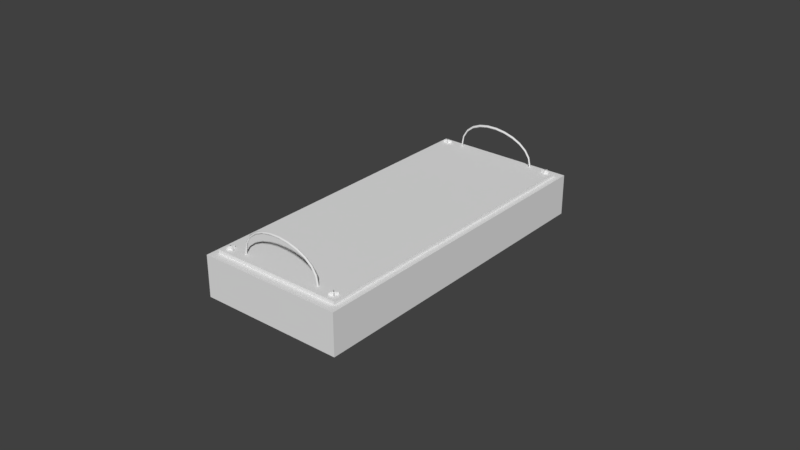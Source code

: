 # Source: panel_button.blend  (saved by Blender 2.79.6; exported with 4.5.12 LTS)
import bpy
from mathutils import Matrix  # noqa: F401  (used for matrix-valued properties, if any)

bpy.ops.wm.read_factory_settings(use_empty=True)
scene = bpy.context.scene
scene.name = 'Scene'

# ---- collections
col_collection_7 = bpy.data.collections.new('Collection 7'); scene.collection.children.link(col_collection_7)

# ---- world
world_world = bpy.data.worlds.new('World'); scene.world = world_world
world_world.color = (0.05088, 0.05088, 0.05088)
world_world.use_sun_shadow = False
world_world.sun_shadow_jitter_overblur = 0.0
world_world.cycles.sampling_method = 'MANUAL'

# ---- meshes
me_cube_011 = bpy.data.meshes.new('Cube.011')
me_cube_011.from_pydata([(44.77, -35.77, -1.0), (44.77, -35.77, 1.0), (44.77, -33.77, -1.0), (44.77, -33.77, 1.0), (46.29, -35.77, -1.0), (46.29, -35.77, 1.0), (46.29, -33.77, -1.0), (46.29, -33.77, 1.0), (44.77, -34.77, -1.0), (44.77, -35.77, 0.0), (44.77, -34.77, 1.0), (44.77, -33.77, 0.0), (45.29, -33.77, -1.0), (45.29, -33.77, 1.0), (46.29, -33.77, 0.0), (46.29, -34.77, -1.0), (46.29, -34.77, 1.0), (46.29, -35.77, 0.0), (45.29, -35.77, -1.0), (45.29, -35.77, 1.0), (45.29, -34.77, 1.0), (45.29, -34.77, -1.0), (45.29, -35.77, 0.0), (49.52, -34.77, 0.0), (45.29, -33.77, 0.0), (44.77, -34.77, 0.0), (44.77, -35.27, -1.0), (44.77, -35.77, 0.5), (44.77, -34.27, 1.0), (44.77, -33.77, -0.5), (44.79, -33.77, -1.0), (45.79, -33.77, 1.0), (46.29, -33.77, -0.5), (46.29, -34.27, -1.0), (46.29, -35.27, 1.0), (46.29, -35.77, -0.5), (45.79, -35.77, -1.0), (44.79, -35.77, 1.0), (44.77, -34.27, -1.0), (44.77, -35.77, -0.5), (44.77, -35.27, 1.0), (44.77, -33.77, 0.5), (45.79, -33.77, -1.0), (44.79, -33.77, 1.0), (46.29, -33.77, 0.5), (46.29, -35.27, -1.0), (46.29, -34.27, 1.0), (46.29, -35.77, 0.5), (44.79, -35.77, -1.0), (45.79, -35.77, 1.0), (45.29, -35.27, 1.0), (45.29, -34.27, 1.0), (45.79, -34.77, 1.0), (44.79, -34.77, 1.0), (45.29, -35.27, -1.0), (45.29, -34.27, -1.0), (44.79, -34.77, -1.0), (45.79, -34.77, -1.0), (44.79, -35.77, 0.0), (45.79, -35.77, 0.0), (45.29, -35.77, -0.5), (45.29, -35.77, 0.5), (49.52, -35.27, 0.0), (49.52, -34.27, 0.0), (49.52, -34.77, -0.5), (49.52, -34.77, 0.5), (45.79, -33.77, 0.0), (44.79, -33.77, 0.0), (45.29, -33.77, -0.5), (45.29, -33.77, 0.5), (44.77, -34.27, 0.0), (44.77, -35.27, 0.0), (44.77, -34.77, -0.5), (44.77, -34.77, 0.5), (44.77, -35.27, 0.5), (44.77, -35.27, -0.5), (44.77, -34.27, -0.5), (44.79, -33.77, 0.5), (44.79, -33.77, -0.5), (45.79, -33.77, -0.5), (49.52, -34.27, 0.5), (49.52, -34.27, -0.5), (49.52, -35.27, -0.5), (45.79, -35.77, 0.5), (45.79, -35.77, -0.5), (44.79, -35.77, -0.5), (45.79, -34.27, -1.0), (44.79, -34.27, -1.0), (44.79, -35.27, -1.0), (44.79, -34.27, 1.0), (45.79, -34.27, 1.0), (45.79, -35.27, 1.0), (44.79, -35.27, 1.0), (45.79, -35.27, -1.0), (44.79, -35.77, 0.5), (49.52, -35.27, 0.5), (45.79, -33.77, 0.5), (44.77, -34.27, 0.5), (45.81, -34.77, 1.281e-07), (44.29, -33.77, -1.0), (44.29, -33.77, 1.0), (44.29, -35.77, -1.0), (44.29, -35.77, 1.0), (45.29, -35.77, -1.0), (45.29, -35.77, 1.0), (44.29, -35.77, -2.473e-07), (44.29, -34.77, -1.0), (44.29, -34.77, 1.0), (44.29, -33.77, -2.473e-07), (45.29, -33.77, -1.0), (45.29, -33.77, 1.0), (45.29, -34.77, 1.0), (45.29, -34.77, -1.0), (45.29, -33.77, -5.406e-15), (41.05, -34.77, -1.047e-06), (45.29, -35.77, 5.406e-15), (45.79, -35.77, -1.0), (44.79, -35.77, 1.0), (44.29, -35.77, -0.5), (44.29, -35.27, -1.0), (44.29, -34.27, 1.0), (44.29, -33.77, -0.5), (44.79, -33.77, -1.0), (45.79, -33.77, 1.0), (44.79, -35.77, -1.0), (45.79, -35.77, 1.0), (44.29, -35.77, 0.5), (44.29, -34.27, -1.0), (44.29, -35.27, 1.0), (44.29, -33.77, 0.5), (45.79, -33.77, -1.0), (44.79, -33.77, 1.0), (45.29, -34.27, 1.0), (45.29, -35.27, 1.0), (44.79, -34.77, 1.0), (45.79, -34.77, 1.0), (45.29, -34.27, -1.0), (45.29, -35.27, -1.0), (45.79, -34.77, -1.0), (44.79, -34.77, -1.0), (45.79, -33.77, 1.237e-07), (44.79, -33.77, -1.237e-07), (45.29, -33.77, -0.5), (45.29, -33.77, 0.5), (41.05, -34.27, -1.047e-06), (41.05, -35.27, -1.047e-06), (41.05, -34.77, -0.5), (41.05, -34.77, 0.5), (44.79, -35.77, -1.237e-07), (45.79, -35.77, 1.237e-07), (45.29, -35.77, -0.5), (45.29, -35.77, 0.5), (45.79, -35.77, 0.5), (45.79, -35.77, -0.5), (44.79, -35.77, -0.5), (41.05, -35.27, 0.5), (41.05, -35.27, -0.5), (41.05, -34.27, -0.5), (44.79, -33.77, 0.5), (44.79, -33.77, -0.5), (45.79, -33.77, -0.5), (44.79, -35.27, -1.0), (45.79, -35.27, -1.0), (45.79, -34.27, -1.0), (45.79, -35.27, 1.0), (44.79, -35.27, 1.0), (44.79, -34.27, 1.0), (45.79, -34.27, 1.0), (44.79, -34.27, -1.0), (45.79, -33.77, 0.5), (41.05, -34.27, 0.5), (44.79, -35.77, 0.5), (55.19, -42.04, -12.38), (44.79, -33.73, -1.0), (44.79, -33.73, 1.0), (45.79, -33.73, -1.0), (45.79, -33.73, 1.0), (44.79, -36.77, -1.0), (44.79, -36.77, 1.0), (45.79, -36.77, -1.0), (45.79, -36.77, 1.0), (45.29, -33.73, -1.0), (44.79, -33.73, -1.237e-07), (45.29, -33.73, 1.0), (45.79, -33.73, 1.237e-07), (45.79, -34.77, -1.0), (45.79, -34.77, 1.0), (45.79, -36.77, 1.237e-07), (45.29, -36.77, -1.0), (45.29, -36.77, 1.0), (44.79, -36.77, -1.237e-07), (44.79, -34.77, -1.0), (44.79, -34.77, 1.0), (45.29, -34.77, 1.0), (45.29, -34.77, -1.0), (44.79, -34.77, -1.237e-07), (45.29, -43.24, 9.157e-14), (45.79, -34.77, 1.237e-07), (45.29, -33.73, -1.12e-14), (45.04, -33.73, -1.0), (44.79, -33.73, 0.5), (45.54, -33.73, 1.0), (45.79, -33.73, -0.5), (45.79, -33.77, -1.0), (45.79, -35.77, 1.0), (45.79, -36.77, -0.5), (45.54, -36.77, -1.0), (45.04, -36.77, 1.0), (44.79, -36.77, -0.5), (44.79, -35.77, -1.0), (44.79, -33.77, 1.0), (45.54, -33.73, -1.0), (44.79, -33.73, -0.5), (45.04, -33.73, 1.0), (45.79, -33.73, 0.5), (45.79, -35.77, -1.0), (45.79, -33.77, 1.0), (45.79, -36.77, 0.5), (45.04, -36.77, -1.0), (45.54, -36.77, 1.0), (44.79, -36.77, 0.5), (44.79, -33.77, -1.0), (44.79, -35.77, 1.0), (45.04, -34.77, 1.0), (45.54, -34.77, 1.0), (45.29, -35.77, 1.0), (45.29, -33.77, 1.0), (45.04, -34.77, -1.0), (45.54, -34.77, -1.0), (45.29, -33.77, -1.0), (45.29, -35.77, -1.0), (44.79, -33.77, -1.237e-07), (44.79, -35.77, -1.237e-07), (44.79, -34.77, -0.5), (44.79, -34.77, 0.5), (45.04, -43.24, -6.184e-08), (45.54, -43.24, 6.184e-08), (45.29, -43.24, -0.5), (45.29, -43.24, 0.5), (45.79, -35.77, 1.237e-07), (45.79, -33.77, 1.237e-07), (45.79, -34.77, -0.5), (45.79, -34.77, 0.5), (45.54, -33.73, 6.184e-08), (45.04, -33.73, -6.184e-08), (45.29, -33.73, -0.5), (45.29, -33.73, 0.5), (45.04, -33.73, 0.5), (45.04, -33.73, -0.5), (45.54, -33.73, -0.5), (45.79, -33.77, 0.5), (45.79, -33.77, -0.5), (45.79, -35.77, -0.5), (45.54, -43.24, 0.5), (45.54, -43.24, -0.5), (45.04, -43.24, -0.5), (44.79, -35.77, 0.5), (44.79, -35.77, -0.5), (44.79, -33.77, -0.5), (45.54, -35.77, -1.0), (45.54, -33.77, -1.0), (45.04, -33.77, -1.0), (45.54, -33.77, 1.0), (45.54, -35.77, 1.0), (45.04, -35.77, 1.0), (45.04, -33.77, 1.0), (45.04, -35.77, -1.0), (44.79, -33.77, 0.5), (45.04, -43.24, 0.5), (45.79, -35.77, 0.5), (45.54, -33.73, 0.5), (45.79, -35.8, -1.0), (45.79, -35.8, 1.0), (44.79, -35.8, -1.0), (44.79, -35.8, 1.0), (45.79, -32.77, -1.0), (45.79, -32.77, 1.0), (44.79, -32.77, -1.0), (44.79, -32.77, 1.0), (45.29, -35.8, -1.0), (45.79, -35.8, 1.237e-07), (45.29, -35.8, 1.0), (44.79, -35.8, -1.237e-07), (44.79, -34.77, -1.0), (44.79, -34.77, 1.0), (44.79, -32.77, -1.237e-07), (45.29, -32.77, -1.0), (45.29, -32.77, 1.0), (45.79, -32.77, 1.237e-07), (45.79, -34.77, -1.0), (45.79, -34.77, 1.0), (45.29, -34.77, 1.0), (45.29, -34.77, -1.0), (45.79, -34.77, 1.237e-07), (45.29, -26.3, 0.0), (44.79, -34.77, -1.237e-07), (45.29, -35.8, 0.0), (45.54, -35.8, -1.0), (45.79, -35.8, 0.5), (45.04, -35.8, 1.0), (44.79, -35.8, -0.5), (44.79, -35.77, -1.0), (44.79, -33.77, 1.0), (44.79, -32.77, -0.5), (45.04, -32.77, -1.0), (45.54, -32.77, 1.0), (45.79, -32.77, -0.5), (45.79, -33.77, -1.0), (45.79, -35.77, 1.0), (45.04, -35.8, -1.0), (45.79, -35.8, -0.5), (45.54, -35.8, 1.0), (44.79, -35.8, 0.5), (44.79, -33.77, -1.0), (44.79, -35.77, 1.0), (44.79, -32.77, 0.5), (45.54, -32.77, -1.0), (45.04, -32.77, 1.0), (45.79, -32.77, 0.5), (45.79, -35.77, -1.0), (45.79, -33.77, 1.0), (45.54, -34.77, 1.0), (45.04, -34.77, 1.0), (45.29, -33.77, 1.0), (45.29, -35.77, 1.0), (45.54, -34.77, -1.0), (45.04, -34.77, -1.0), (45.29, -35.77, -1.0), (45.29, -33.77, -1.0), (45.79, -35.77, 1.237e-07), (45.79, -33.77, 1.237e-07), (45.79, -34.77, -0.5), (45.79, -34.77, 0.5), (45.54, -26.3, 6.184e-08), (45.04, -26.3, -6.184e-08), (45.29, -26.3, -0.5), (45.29, -26.3, 0.5), (44.79, -33.77, -1.237e-07), (44.79, -35.77, -1.237e-07), (44.79, -34.77, -0.5), (44.79, -34.77, 0.5), (45.04, -35.8, -6.184e-08), (45.54, -35.8, 6.184e-08), (45.29, -35.8, -0.5), (45.29, -35.8, 0.5), (45.54, -35.8, 0.5), (45.54, -35.8, -0.5), (45.04, -35.8, -0.5), (44.79, -35.77, 0.5), (44.79, -35.77, -0.5), (44.79, -33.77, -0.5), (45.04, -26.3, 0.5), (45.04, -26.3, -0.5), (45.54, -26.3, -0.5), (45.79, -33.77, 0.5), (45.79, -33.77, -0.5), (45.79, -35.77, -0.5), (45.04, -33.77, -1.0), (45.04, -35.77, -1.0), (45.54, -35.77, -1.0), (45.04, -35.77, 1.0), (45.04, -33.77, 1.0), (45.54, -33.77, 1.0), (45.54, -35.77, 1.0), (45.54, -33.77, -1.0), (45.79, -35.77, 0.5), (45.54, -26.3, 0.5), (44.79, -33.77, 0.5), (45.04, -35.8, 0.5), (-67.93, -586.1, -0.6269), (52.08, -678.2, -0.6269), (41.01, -18.45, -0.627), (161.0, -110.6, -0.627), (-67.93, -586.1, -20.63), (52.08, -678.2, -20.63), (41.01, -18.45, -20.63), (161.0, -110.6, -20.63), (-76.4, -596.7, -2.465), (54.82, -697.4, -2.465), (38.28, 0.792, -2.465), (169.5, -99.95, -2.465), (-76.4, -596.7, -22.47), (54.82, -697.4, -22.47), (38.28, 0.792, -22.47), (169.5, -99.95, -22.47), (-58.87, -579.6, -1.0), (-58.87, -579.6, 1.0), (-59.71, -578.5, -1.0), (-59.71, -578.5, 1.0), (-58.04, -577.0, -1.0), (-58.04, -577.0, 1.0), (-58.88, -575.9, -1.0), (-58.88, -575.9, 1.0), (-59.29, -579.0, -1.0), (-58.87, -579.6, 3.057e-05), (-59.29, -579.0, 1.0), (-59.71, -578.5, 3.054e-05), (-59.42, -577.6, -1.0), (-59.42, -577.6, 1.0), (-58.88, -575.9, 3.043e-05), (-58.46, -576.5, -1.0), (-58.46, -576.5, 1.0), (-58.04, -577.0, 3.046e-05), (-58.58, -578.7, -1.0), (-58.58, -578.7, 1.0), (-59.0, -578.1, 1.0), (-59.0, -578.1, -1.0), (-58.58, -578.7, 3.053e-05), (-56.7, -571.0, 3.022e-05), (-59.42, -577.6, 3.05e-05), (-59.29, -579.0, 3.055e-05), (-59.08, -579.3, -1.0), (-58.87, -579.6, 0.5), (-59.5, -578.7, 1.0), (-59.71, -578.5, -0.5), (-59.7, -578.4, -1.0), (-59.15, -576.8, 1.0), (-58.88, -575.9, -0.5), (-58.67, -576.2, -1.0), (-58.25, -576.7, 1.0), (-58.04, -577.0, -0.5), (-58.31, -577.9, -1.0), (-58.86, -579.5, 1.0), (-59.5, -578.7, -1.0), (-58.87, -579.6, -0.5), (-59.08, -579.3, 1.0), (-59.71, -578.5, 0.5), (-59.15, -576.8, -1.0), (-59.7, -578.4, 1.0), (-58.88, -575.9, 0.5), (-58.25, -576.7, -1.0), (-58.67, -576.2, 1.0), (-58.04, -577.0, 0.5), (-58.86, -579.5, -1.0), (-58.31, -577.9, 1.0), (-58.79, -578.4, 1.0), (-59.21, -577.9, 1.0), (-58.73, -577.3, 1.0), (-59.28, -579.0, 1.0), (-58.79, -578.4, -1.0), (-59.21, -577.9, -1.0), (-59.28, -579.0, -1.0), (-58.73, -577.3, -1.0), (-58.86, -579.5, 3.057e-05), (-58.31, -577.9, 3.05e-05), (-58.58, -578.7, -0.5), (-58.58, -578.7, 0.5), (-56.49, -571.3, 3.023e-05), (-56.91, -570.8, 3.021e-05), (-56.7, -571.0, -0.5), (-56.7, -571.0, 0.5), (-59.15, -576.8, 3.046e-05), (-59.7, -578.4, 3.054e-05), (-59.42, -577.6, -0.5), (-59.42, -577.6, 0.5), (-59.5, -578.7, 3.055e-05), (-59.08, -579.3, 3.056e-05), (-59.29, -579.0, -0.5), (-59.29, -579.0, 0.5), (-59.08, -579.3, 0.5), (-59.08, -579.3, -0.5), (-59.5, -578.7, -0.5), (-59.7, -578.4, 0.5), (-59.7, -578.4, -0.5), (-59.15, -576.8, -0.5), (-56.91, -570.8, 0.5), (-56.91, -570.8, -0.5), (-56.49, -571.3, -0.5), (-58.31, -577.9, 0.5), (-58.31, -577.9, -0.5), (-58.86, -579.5, -0.5), (-58.94, -577.0, -1.0), (-59.49, -578.7, -1.0), (-59.07, -579.3, -1.0), (-59.49, -578.7, 1.0), (-58.94, -577.0, 1.0), (-58.52, -577.6, 1.0), (-59.07, -579.3, 1.0), (-58.52, -577.6, -1.0), (-58.86, -579.5, 0.5), (-56.49, -571.3, 0.5), (-59.15, -576.8, 0.5), (-59.5, -578.7, 0.5), (-58.72, -577.3, 3.061e-05), (-59.97, -579.3, -1.0), (-59.97, -579.3, 1.0), (-59.13, -580.4, -1.0), (-59.13, -580.4, 1.0), (-58.58, -578.7, -1.0), (-58.58, -578.7, 1.0), (-59.13, -580.4, 3.036e-05), (-59.55, -579.8, -1.0), (-59.55, -579.8, 1.0), (-59.97, -579.3, 3.032e-05), (-59.42, -577.6, -1.0), (-59.42, -577.6, 1.0), (-59.0, -578.1, 1.0), (-59.0, -578.1, -1.0), (-59.42, -577.6, 3.05e-05), (-61.31, -585.3, 2.977e-05), (-58.58, -578.7, 3.053e-05), (-58.31, -577.9, -1.0), (-58.86, -579.5, 1.0), (-59.13, -580.4, -0.5), (-59.34, -580.1, -1.0), (-59.76, -579.6, 1.0), (-59.97, -579.3, -0.5), (-59.7, -578.4, -1.0), (-59.15, -576.8, 1.0), (-58.86, -579.5, -1.0), (-58.31, -577.9, 1.0), (-59.13, -580.4, 0.5), (-59.76, -579.6, -1.0), (-59.34, -580.1, 1.0), (-59.97, -579.3, 0.5), (-59.15, -576.8, -1.0), (-59.7, -578.4, 1.0), (-59.21, -577.9, 1.0), (-58.79, -578.4, 1.0), (-59.28, -579.0, 1.0), (-58.73, -577.3, 1.0), (-59.21, -577.9, -1.0), (-58.79, -578.4, -1.0), (-58.73, -577.3, -1.0), (-59.28, -579.0, -1.0), (-59.15, -576.8, 3.059e-05), (-59.7, -578.4, 3.041e-05), (-59.42, -577.6, -0.5), (-59.42, -577.6, 0.5), (-61.52, -585.0, 2.976e-05), (-61.1, -585.5, 2.978e-05), (-61.31, -585.3, -0.5), (-61.31, -585.3, 0.5), (-58.86, -579.5, 3.045e-05), (-58.31, -577.9, 3.062e-05), (-58.58, -578.7, -0.5), (-58.58, -578.7, 0.5), (-58.31, -577.9, 0.5), (-58.31, -577.9, -0.5), (-58.86, -579.5, -0.5), (-61.1, -585.5, 0.5), (-61.1, -585.5, -0.5), (-61.52, -585.0, -0.5), (-59.7, -578.4, 0.5), (-59.7, -578.4, -0.5), (-59.15, -576.8, -0.5), (-59.07, -579.3, -1.0), (-58.52, -577.6, -1.0), (-58.94, -577.0, -1.0), (-58.52, -577.6, 1.0), (-59.07, -579.3, 1.0), (-59.49, -578.7, 1.0), (-58.94, -577.0, 1.0), (-59.49, -578.7, -1.0), (-59.15, -576.8, 0.5), (-61.52, -585.0, 0.5), (-58.86, -579.5, 0.5), (-50.57, -565.5, -12.38), (-59.71, -578.4, -1.0), (-59.71, -578.4, 1.0), (-59.17, -576.7, -1.0), (-59.17, -576.7, 1.0), (-58.44, -580.1, -1.0), (-58.44, -580.1, 1.0), (-57.89, -578.4, -1.0), (-57.89, -578.4, 1.0), (-59.44, -577.6, -1.0), (-59.71, -578.4, 3.041e-05), (-59.44, -577.6, 1.0), (-59.17, -576.7, 3.059e-05), (-58.73, -577.3, -1.0), (-58.73, -577.3, 1.0), (-57.89, -578.4, 3.064e-05), (-58.17, -579.2, -1.0), (-58.17, -579.2, 1.0), (-58.44, -580.1, 3.046e-05), (-59.28, -579.0, -1.0), (-59.28, -579.0, 1.0), (-59.0, -578.1, 1.0), (-59.0, -578.1, -1.0), (-59.28, -579.0, 3.043e-05), (-55.45, -582.8, 3.066e-05), (-58.73, -577.3, 3.061e-05), (-59.44, -577.6, 3.05e-05), (-59.57, -578.0, -1.0), (-59.71, -578.4, 0.5), (-59.3, -577.2, 1.0), (-59.17, -576.7, -0.5), (-59.15, -576.8, -1.0), (-58.31, -577.9, 1.0), (-57.89, -578.4, -0.5), (-58.03, -578.8, -1.0), (-58.3, -579.7, 1.0), (-58.44, -580.1, -0.5), (-58.86, -579.5, -1.0), (-59.7, -578.4, 1.0), (-59.3, -577.2, -1.0), (-59.71, -578.4, -0.5), (-59.57, -578.0, 1.0), (-59.17, -576.7, 0.5), (-58.31, -577.9, -1.0), (-59.15, -576.8, 1.0), (-57.89, -578.4, 0.5), (-58.3, -579.7, -1.0), (-58.03, -578.8, 1.0), (-58.44, -580.1, 0.5), (-59.7, -578.4, -1.0), (-58.86, -579.5, 1.0), (-59.14, -578.6, 1.0), (-58.87, -577.7, 1.0), (-58.58, -578.7, 1.0), (-59.42, -577.6, 1.0), (-59.14, -578.6, -1.0), (-58.87, -577.7, -1.0), (-59.42, -577.6, -1.0), (-58.58, -578.7, -1.0), (-59.7, -578.4, 3.041e-05), (-58.86, -579.5, 3.045e-05), (-59.28, -579.0, -0.5), (-59.28, -579.0, 0.5), (-55.59, -583.2, 3.062e-05), (-55.32, -582.3, 3.071e-05), (-55.45, -582.8, -0.5), (-55.45, -582.8, 0.5), (-58.31, -577.9, 3.062e-05), (-59.15, -576.8, 3.059e-05), (-58.73, -577.3, -0.5), (-58.73, -577.3, 0.5), (-59.3, -577.2, 3.054e-05), (-59.57, -578.0, 3.046e-05), (-59.44, -577.6, -0.5), (-59.44, -577.6, 0.5), (-59.57, -578.0, 0.5), (-59.57, -578.0, -0.5), (-59.3, -577.2, -0.5), (-59.15, -576.8, 0.5), (-59.15, -576.8, -0.5), (-58.31, -577.9, -0.5), (-55.32, -582.3, 0.5), (-55.32, -582.3, -0.5), (-55.59, -583.2, -0.5), (-58.86, -579.5, 0.5), (-58.86, -579.5, -0.5), (-59.7, -578.4, -0.5), (-58.45, -578.3, -1.0), (-59.29, -577.2, -1.0), (-59.56, -578.0, -1.0), (-59.29, -577.2, 1.0), (-58.45, -578.3, 1.0), (-58.72, -579.1, 1.0), (-59.56, -578.0, 1.0), (-58.72, -579.1, -1.0), (-59.7, -578.4, 0.5), (-55.59, -583.2, 0.5), (-58.31, -577.9, 0.5), (-59.3, -577.2, 0.5), (-58.3, -577.9, -1.0), (-58.3, -577.9, 1.0), (-58.84, -579.6, -1.0), (-58.84, -579.6, 1.0), (-59.57, -576.2, -1.0), (-59.57, -576.2, 1.0), (-60.11, -577.9, -1.0), (-60.11, -577.9, 1.0), (-58.57, -578.7, -1.0), (-58.3, -577.9, 3.062e-05), (-58.57, -578.7, 1.0), (-58.84, -579.6, 3.045e-05), (-59.28, -579.0, -1.0), (-59.28, -579.0, 1.0), (-60.11, -577.9, 3.039e-05), (-59.84, -577.1, -1.0), (-59.84, -577.1, 1.0), (-59.57, -576.2, 3.057e-05), (-58.73, -577.3, -1.0), (-58.73, -577.3, 1.0), (-59.0, -578.1, 1.0), (-59.0, -578.1, -1.0), (-58.73, -577.3, 3.061e-05), (-62.56, -573.5, 3.037e-05), (-59.28, -579.0, 3.043e-05), (-58.57, -578.7, 3.054e-05), (-58.43, -578.3, -1.0), (-58.3, -577.9, 0.5), (-58.71, -579.1, 1.0), (-58.84, -579.6, -0.5), (-58.86, -579.5, -1.0), (-59.7, -578.4, 1.0), (-60.11, -577.9, -0.5), (-59.98, -577.5, -1.0), (-59.71, -576.6, 1.0), (-59.57, -576.2, -0.5), (-59.15, -576.8, -1.0), (-58.31, -577.9, 1.0), (-58.71, -579.1, -1.0), (-58.3, -577.9, -0.5), (-58.43, -578.3, 1.0), (-58.84, -579.6, 0.5), (-59.7, -578.4, -1.0), (-58.86, -579.5, 1.0), (-60.11, -577.9, 0.5), (-59.71, -576.6, -1.0), (-59.98, -577.5, 1.0), (-59.57, -576.2, 0.5), (-58.31, -577.9, -1.0), (-59.15, -576.8, 1.0), (-58.87, -577.7, 1.0), (-59.14, -578.6, 1.0), (-59.42, -577.6, 1.0), (-58.58, -578.7, 1.0), (-58.87, -577.7, -1.0), (-59.14, -578.6, -1.0), (-58.58, -578.7, -1.0), (-59.42, -577.6, -1.0), (-58.31, -577.9, 3.062e-05), (-59.15, -576.8, 3.059e-05), (-58.73, -577.3, -0.5), (-58.73, -577.3, 0.5), (-62.42, -573.1, 3.042e-05), (-62.69, -574.0, 3.033e-05), (-62.56, -573.5, -0.5), (-62.56, -573.5, 0.5), (-59.7, -578.4, 3.041e-05), (-58.86, -579.5, 3.045e-05), (-59.28, -579.0, -0.5), (-59.28, -579.0, 0.5), (-58.71, -579.1, 3.049e-05), (-58.43, -578.3, 3.058e-05), (-58.57, -578.7, -0.5), (-58.57, -578.7, 0.5), (-58.43, -578.3, 0.5), (-58.43, -578.3, -0.5), (-58.71, -579.1, -0.5), (-58.86, -579.5, 0.5), (-58.86, -579.5, -0.5), (-59.7, -578.4, -0.5), (-62.69, -574.0, 0.5), (-62.69, -574.0, -0.5), (-62.42, -573.1, -0.5), (-59.15, -576.8, 0.5), (-59.15, -576.8, -0.5), (-58.31, -577.9, -0.5), (-59.56, -578.0, -1.0), (-58.72, -579.1, -1.0), (-58.45, -578.3, -1.0), (-58.72, -579.1, 1.0), (-59.56, -578.0, 1.0), (-59.29, -577.2, 1.0), (-58.45, -578.3, 1.0), (-59.29, -577.2, -1.0), (-58.31, -577.9, 0.5), (-62.42, -573.1, 0.5), (-59.7, -578.4, 0.5), (-58.71, -579.1, 0.5), (152.3, -115.8, -1.0), (152.3, -115.8, 1.0), (153.2, -116.5, -1.0), (153.2, -116.5, 1.0), (151.8, -118.7, -1.0), (151.8, -118.7, 1.0), (152.7, -119.4, -1.0), (152.7, -119.4, 1.0), (152.8, -116.2, -1.0), (152.3, -115.8, -4.905e-08), (152.8, -116.2, 1.0), (153.2, -116.5, -2.998e-08), (153.1, -117.5, -1.0), (153.1, -117.5, 1.0), (152.7, -119.4, 8.583e-08), (152.2, -119.0, -1.0), (152.2, -119.0, 1.0), (151.8, -118.7, 6.676e-08), (152.1, -116.8, -1.0), (152.1, -116.8, 1.0), (152.6, -117.2, 1.0), (152.6, -117.2, -1.0), (152.1, -116.8, -9.537e-09), (151.1, -125.1, 3.231e-07), (153.1, -117.5, 9.537e-09), (152.8, -116.2, -3.951e-08), (152.5, -116.0, -1.0), (152.3, -115.8, 0.5), (153.0, -116.4, 1.0), (153.2, -116.5, -0.5), (153.2, -116.6, -1.0), (152.9, -118.4, 1.0), (152.7, -119.4, -0.5), (152.5, -119.2, -1.0), (152.0, -118.8, 1.0), (151.8, -118.7, -0.5), (151.9, -117.7, -1.0), (152.3, -115.9, 1.0), (153.0, -116.4, -1.0), (152.3, -115.8, -0.5), (152.5, -116.0, 1.0), (153.2, -116.5, 0.5), (152.9, -118.4, -1.0), (153.2, -116.6, 1.0), (152.7, -119.4, 0.5), (152.0, -118.8, -1.0), (152.5, -119.2, 1.0), (151.8, -118.7, 0.5), (152.3, -115.9, -1.0), (151.9, -117.7, 1.0), (152.4, -117.0, 1.0), (152.8, -117.3, 1.0), (152.4, -118.1, 1.0), (152.8, -116.2, 1.0), (152.4, -117.0, -1.0), (152.8, -117.3, -1.0), (152.8, -116.2, -1.0), (152.4, -118.1, -1.0), (152.3, -115.9, -4.768e-08), (151.9, -117.7, 2.861e-08), (152.1, -116.8, -0.5), (152.1, -116.8, 0.5), (150.8, -124.9, 3.183e-07), (151.3, -125.2, 3.279e-07), (151.1, -125.1, -0.5), (151.1, -125.1, 0.5), (152.9, -118.4, 4.768e-08), (153.2, -116.6, -2.861e-08), (153.1, -117.5, -0.5), (153.1, -117.5, 0.5), (153.0, -116.4, -3.475e-08), (152.5, -116.0, -4.428e-08), (152.8, -116.2, -0.5), (152.8, -116.2, 0.5), (152.5, -116.0, 0.5), (152.5, -116.0, -0.5), (153.0, -116.4, -0.5), (153.2, -116.6, 0.5), (153.2, -116.6, -0.5), (152.9, -118.4, -0.5), (151.3, -125.2, 0.5), (151.3, -125.2, -0.5), (150.8, -124.9, -0.5), (151.9, -117.7, 0.5), (151.9, -117.7, -0.5), (152.3, -115.9, -0.5), (152.6, -118.3, -1.0), (153.0, -116.4, -1.0), (152.5, -116.0, -1.0), (153.0, -116.4, 1.0), (152.6, -118.3, 1.0), (152.2, -117.9, 1.0), (152.5, -116.0, 1.0), (152.2, -117.9, -1.0), (152.3, -115.9, 0.5), (150.8, -124.9, 0.5), (152.9, -118.4, 0.5), (153.0, -116.4, 0.5), (152.4, -118.1, 1.676e-07), (153.4, -115.6, -1.0), (153.4, -115.6, 1.0), (152.5, -114.9, -1.0), (152.5, -114.9, 1.0), (152.1, -116.8, -1.0), (152.1, -116.8, 1.0), (152.5, -114.9, -3.332e-07), (153.0, -115.3, -1.0), (153.0, -115.3, 1.0), (153.4, -115.6, -3.141e-07), (153.1, -117.5, -1.0), (153.1, -117.5, 1.0), (152.6, -117.2, 1.0), (152.6, -117.2, -1.0), (153.1, -117.5, 9.537e-09), (154.1, -109.2, -1.371e-06), (152.1, -116.8, -9.537e-09), (151.9, -117.7, -1.0), (152.3, -115.9, 1.0), (152.5, -114.9, -0.5), (152.7, -115.1, -1.0), (153.2, -115.5, 1.0), (153.4, -115.6, -0.5), (153.2, -116.6, -1.0), (152.9, -118.4, 1.0), (152.3, -115.9, -1.0), (151.9, -117.7, 1.0), (152.5, -114.9, 0.5), (153.2, -115.5, -1.0), (152.7, -115.1, 1.0), (153.4, -115.6, 0.5), (152.9, -118.4, -1.0), (153.2, -116.6, 1.0), (152.8, -117.3, 1.0), (152.4, -117.0, 1.0), (152.8, -116.2, 1.0), (152.4, -118.1, 1.0), (152.8, -117.3, -1.0), (152.4, -117.0, -1.0), (152.4, -118.1, -1.0), (152.8, -116.2, -1.0), (152.9, -118.4, 1.714e-07), (153.2, -116.6, -1.523e-07), (153.1, -117.5, -0.5), (153.1, -117.5, 0.5), (154.3, -109.4, -1.366e-06), (153.9, -109.1, -1.375e-06), (154.1, -109.2, -0.5), (154.1, -109.2, 0.5), (152.3, -115.9, -1.714e-07), (151.9, -117.7, 1.523e-07), (152.1, -116.8, -0.5), (152.1, -116.8, 0.5), (151.9, -117.7, 0.5), (151.9, -117.7, -0.5), (152.3, -115.9, -0.5), (153.9, -109.1, 0.5), (153.9, -109.1, -0.5), (154.3, -109.4, -0.5), (153.2, -116.6, 0.5), (153.2, -116.6, -0.5), (152.9, -118.4, -0.5), (152.5, -116.0, -1.0), (152.2, -117.9, -1.0), (152.6, -118.3, -1.0), (152.2, -117.9, 1.0), (152.5, -116.0, 1.0), (153.0, -116.4, 1.0), (152.6, -118.3, 1.0), (153.0, -116.4, -1.0), (152.9, -118.4, 0.5), (154.3, -109.4, 0.5), (152.3, -115.9, 0.5), (145.7, -133.0, -12.38), (153.3, -116.6, -1.0), (153.3, -116.6, 1.0), (152.9, -118.5, -1.0), (152.9, -118.5, 1.0), (151.8, -115.5, -1.0), (151.8, -115.5, 1.0), (151.5, -117.4, -1.0), (151.5, -117.4, 1.0), (153.1, -117.5, -1.0), (153.3, -116.6, -1.519e-07), (153.1, -117.5, 1.0), (152.9, -118.5, 1.717e-07), (152.4, -118.1, -1.0), (152.4, -118.1, 1.0), (151.5, -117.4, 1.427e-07), (151.7, -116.4, -1.0), (151.7, -116.4, 1.0), (151.8, -115.5, -1.809e-07), (152.8, -116.2, -1.0), (152.8, -116.2, 1.0), (152.6, -117.2, 1.0), (152.6, -117.2, -1.0), (152.8, -116.2, -1.618e-07), (148.6, -114.1, -8.077e-08), (152.4, -118.1, 1.618e-07), (153.1, -117.5, 9.879e-09), (153.2, -117.1, -1.0), (153.3, -116.6, 0.5), (153.0, -118.0, 1.0), (152.9, -118.5, -0.5), (152.9, -118.4, -1.0), (151.9, -117.7, 1.0), (151.5, -117.4, -0.5), (151.6, -116.9, -1.0), (151.8, -116.0, 1.0), (151.8, -115.5, -0.5), (152.3, -115.9, -1.0), (153.2, -116.6, 1.0), (153.0, -118.0, -1.0), (153.3, -116.6, -0.5), (153.2, -117.1, 1.0), (152.9, -118.5, 0.5), (151.9, -117.7, -1.0), (152.9, -118.4, 1.0), (151.5, -117.4, 0.5), (151.8, -116.0, -1.0), (151.6, -116.9, 1.0), (151.8, -115.5, 0.5), (153.2, -116.6, -1.0), (152.3, -115.9, 1.0), (152.7, -116.7, 1.0), (152.5, -117.6, 1.0), (152.1, -116.8, 1.0), (153.1, -117.5, 1.0), (152.7, -116.7, -1.0), (152.5, -117.6, -1.0), (153.1, -117.5, -1.0), (152.1, -116.8, -1.0), (153.2, -116.6, -1.523e-07), (152.3, -115.9, -1.714e-07), (152.8, -116.2, -0.5), (152.8, -116.2, 0.5), (148.7, -113.6, -1.617e-07), (148.6, -114.6, 1.401e-10), (148.6, -114.1, -0.5), (148.6, -114.1, 0.5), (151.9, -117.7, 1.523e-07), (152.9, -118.4, 1.714e-07), (152.4, -118.1, -0.5), (152.4, -118.1, 0.5), (153.0, -118.0, 9.079e-08), (153.2, -117.1, -7.103e-08), (153.1, -117.5, -0.5), (153.1, -117.5, 0.5), (153.2, -117.1, 0.5), (153.2, -117.1, -0.5), (153.0, -118.0, -0.5), (152.9, -118.4, 0.5), (152.9, -118.4, -0.5), (151.9, -117.7, -0.5), (148.6, -114.6, 0.5), (148.6, -114.6, -0.5), (148.7, -113.6, -0.5), (152.3, -115.9, 0.5), (152.3, -115.9, -0.5), (153.2, -116.6, -0.5), (152.0, -117.3, -1.0), (153.0, -118.0, -1.0), (153.2, -117.0, -1.0), (153.0, -118.0, 1.0), (152.0, -117.3, 1.0), (152.2, -116.3, 1.0), (153.2, -117.0, 1.0), (152.2, -116.3, -1.0), (153.2, -116.6, 0.5), (148.7, -113.6, 0.5), (151.9, -117.7, 0.5), (153.0, -118.0, 0.5), (151.9, -117.7, -1.0), (151.9, -117.7, 1.0), (152.3, -115.8, -1.0), (152.3, -115.8, 1.0), (153.3, -118.8, -1.0), (153.3, -118.8, 1.0), (153.7, -116.9, -1.0), (153.7, -116.9, 1.0), (152.1, -116.8, -1.0), (151.9, -117.7, 1.519e-07), (152.1, -116.8, 1.0), (152.3, -115.8, -1.717e-07), (152.8, -116.2, -1.0), (152.8, -116.2, 1.0), (153.7, -116.9, -1.427e-07), (153.5, -117.9, -1.0), (153.5, -117.9, 1.0), (153.3, -118.8, 1.809e-07), (152.4, -118.1, -1.0), (152.4, -118.1, 1.0), (152.6, -117.2, 1.0), (152.6, -117.2, -1.0), (152.4, -118.1, 1.618e-07), (156.5, -120.2, 8.077e-08), (152.8, -116.2, -1.618e-07), (152.1, -116.8, -9.879e-09), (152.0, -117.2, -1.0), (151.9, -117.7, 0.5), (152.2, -116.3, 1.0), (152.3, -115.8, -0.5), (152.3, -115.9, -1.0), (153.2, -116.6, 1.0), (153.7, -116.9, -0.5), (153.6, -117.4, -1.0), (153.4, -118.3, 1.0), (153.3, -118.8, -0.5), (152.9, -118.4, -1.0), (151.9, -117.7, 1.0), (152.2, -116.3, -1.0), (151.9, -117.7, -0.5), (152.0, -117.2, 1.0), (152.3, -115.8, 0.5), (153.2, -116.6, -1.0), (152.3, -115.9, 1.0), (153.7, -116.9, 0.5), (153.4, -118.3, -1.0), (153.6, -117.4, 1.0), (153.3, -118.8, 0.5), (151.9, -117.7, -1.0), (152.9, -118.4, 1.0), (152.5, -117.6, 1.0), (152.7, -116.7, 1.0), (153.1, -117.5, 1.0), (152.1, -116.8, 1.0), (152.5, -117.6, -1.0), (152.7, -116.7, -1.0), (152.1, -116.8, -1.0), (153.1, -117.5, -1.0), (151.9, -117.7, 1.523e-07), (152.9, -118.4, 1.714e-07), (152.4, -118.1, -0.5), (152.4, -118.1, 0.5), (156.5, -120.7, 1.617e-07), (156.6, -119.7, -1.399e-10), (156.5, -120.2, -0.5), (156.5, -120.2, 0.5), (153.2, -116.6, -1.523e-07), (152.3, -115.9, -1.714e-07), (152.8, -116.2, -0.5), (152.8, -116.2, 0.5), (152.2, -116.3, -9.079e-08), (152.0, -117.2, 7.103e-08), (152.1, -116.8, -0.5), (152.1, -116.8, 0.5), (152.0, -117.2, 0.5), (152.0, -117.2, -0.5), (152.2, -116.3, -0.5), (152.3, -115.9, 0.5), (152.3, -115.9, -0.5), (153.2, -116.6, -0.5), (156.6, -119.7, 0.5), (156.6, -119.7, -0.5), (156.5, -120.7, -0.5), (152.9, -118.4, 0.5), (152.9, -118.4, -0.5), (151.9, -117.7, -0.5), (153.2, -117.0, -1.0), (152.2, -116.3, -1.0), (152.0, -117.3, -1.0), (152.2, -116.3, 1.0), (153.2, -117.0, 1.0), (153.0, -118.0, 1.0), (152.0, -117.3, 1.0), (153.0, -118.0, -1.0), (151.9, -117.7, 0.5), (156.5, -120.7, 0.5), (153.2, -116.6, 0.5), (152.2, -116.3, 0.5), (48.06, -661.9, -1.0), (48.06, -661.9, 1.0), (47.62, -660.1, -1.0), (47.62, -660.1, 1.0), (49.42, -660.6, -1.0), (49.42, -660.6, 1.0), (48.98, -658.8, -1.0), (48.98, -658.8, 1.0), (47.84, -661.0, -1.0), (48.06, -661.9, 3.057e-05), (47.84, -661.0, 1.0), (47.62, -660.1, 3.051e-05), (48.08, -659.6, -1.0), (48.08, -659.6, 1.0), (48.98, -658.8, 3.044e-05), (49.2, -659.7, -1.0), (49.2, -659.7, 1.0), (49.42, -660.6, 3.051e-05), (48.52, -661.4, -1.0), (48.52, -661.4, 1.0), (48.3, -660.5, 1.0), (48.3, -660.5, -1.0), (48.52, -661.4, 3.055e-05), (52.11, -656.8, 3.034e-05), (48.08, -659.6, 3.048e-05), (47.84, -661.0, 3.054e-05), (47.95, -661.4, -1.0), (48.06, -661.9, 0.5), (47.73, -660.5, 1.0), (47.62, -660.1, -0.5), (47.63, -660.1, -1.0), (48.53, -659.2, 1.0), (48.98, -658.8, -0.5), (49.09, -659.2, -1.0), (49.31, -660.1, 1.0), (49.42, -660.6, -0.5), (48.97, -661.0, -1.0), (48.07, -661.9, 1.0), (47.73, -660.5, -1.0), (48.06, -661.9, -0.5), (47.95, -661.4, 1.0), (47.62, -660.1, 0.5), (48.53, -659.2, -1.0), (47.63, -660.1, 1.0), (48.98, -658.8, 0.5), (49.31, -660.1, -1.0), (49.09, -659.2, 1.0), (49.42, -660.6, 0.5), (48.07, -661.9, -1.0), (48.97, -661.0, 1.0), (48.41, -661.0, 1.0), (48.19, -660.1, 1.0), (48.75, -660.1, 1.0), (47.85, -661.0, 1.0), (48.41, -661.0, -1.0), (48.19, -660.1, -1.0), (47.85, -661.0, -1.0), (48.75, -660.1, -1.0), (48.07, -661.9, 3.057e-05), (48.97, -661.0, 3.053e-05), (48.52, -661.4, -0.5), (48.52, -661.4, 0.5), (52.22, -657.3, 3.035e-05), (52.0, -656.4, 3.032e-05), (52.11, -656.8, -0.5), (52.11, -656.8, 0.5), (48.53, -659.2, 3.046e-05), (47.63, -660.1, 3.051e-05), (48.08, -659.6, -0.5), (48.08, -659.6, 0.5), (47.73, -660.5, 3.052e-05), (47.95, -661.4, 3.056e-05), (47.84, -661.0, -0.5), (47.84, -661.0, 0.5), (47.95, -661.4, 0.5), (47.95, -661.4, -0.5), (47.73, -660.5, -0.5), (47.63, -660.1, 0.5), (47.63, -660.1, -0.5), (48.53, -659.2, -0.5), (52.0, -656.4, 0.5), (52.0, -656.4, -0.5), (52.22, -657.3, -0.5), (48.97, -661.0, 0.5), (48.97, -661.0, -0.5), (48.07, -661.9, -0.5), (48.64, -659.6, -1.0), (47.74, -660.5, -1.0), (47.96, -661.4, -1.0), (47.74, -660.5, 1.0), (48.64, -659.6, 1.0), (48.86, -660.5, 1.0), (47.96, -661.4, 1.0), (48.86, -660.5, -1.0), (48.07, -661.9, 0.5), (52.22, -657.3, 0.5), (48.53, -659.2, 0.5), (47.73, -660.5, 0.5), (48.77, -660.1, 3.062e-05), (47.19, -660.5, -1.0), (47.19, -660.5, 1.0), (47.62, -662.3, -1.0), (47.62, -662.3, 1.0), (48.52, -661.4, -1.0), (48.52, -661.4, 1.0), (47.62, -662.3, 3.035e-05), (47.4, -661.4, -1.0), (47.4, -661.4, 1.0), (47.19, -660.5, 3.028e-05), (48.08, -659.6, -1.0), (48.08, -659.6, 1.0), (48.3, -660.5, 1.0), (48.3, -660.5, -1.0), (48.08, -659.6, 3.048e-05), (44.5, -664.2, 2.965e-05), (48.52, -661.4, 3.055e-05), (48.97, -661.0, -1.0), (48.07, -661.9, 1.0), (47.62, -662.3, -0.5), (47.51, -661.9, -1.0), (47.3, -661.0, 1.0), (47.19, -660.5, -0.5), (47.63, -660.1, -1.0), (48.53, -659.2, 1.0), (48.07, -661.9, -1.0), (48.97, -661.0, 1.0), (47.62, -662.3, 0.5), (47.3, -661.0, -1.0), (47.51, -661.9, 1.0), (47.19, -660.5, 0.5), (48.53, -659.2, -1.0), (47.63, -660.1, 1.0), (48.19, -660.1, 1.0), (48.41, -661.0, 1.0), (47.85, -661.0, 1.0), (48.75, -660.1, 1.0), (48.19, -660.1, -1.0), (48.41, -661.0, -1.0), (48.75, -660.1, -1.0), (47.85, -661.0, -1.0), (48.53, -659.2, 3.059e-05), (47.63, -660.1, 3.038e-05), (48.08, -659.6, -0.5), (48.08, -659.6, 0.5), (44.39, -663.8, 2.963e-05), (44.61, -664.7, 2.967e-05), (44.5, -664.2, -0.5), (44.5, -664.2, 0.5), (48.07, -661.9, 3.045e-05), (48.97, -661.0, 3.065e-05), (48.52, -661.4, -0.5), (48.52, -661.4, 0.5), (48.97, -661.0, 0.5), (48.97, -661.0, -0.5), (48.07, -661.9, -0.5), (44.61, -664.7, 0.5), (44.61, -664.7, -0.5), (44.39, -663.8, -0.5), (47.63, -660.1, 0.5), (47.63, -660.1, -0.5), (48.53, -659.2, -0.5), (47.96, -661.4, -1.0), (48.86, -660.5, -1.0), (48.64, -659.6, -1.0), (48.86, -660.5, 1.0), (47.96, -661.4, 1.0), (47.74, -660.5, 1.0), (48.64, -659.6, 1.0), (47.74, -660.5, -1.0), (48.53, -659.2, 0.5), (44.39, -663.8, 0.5), (48.07, -661.9, 0.5), (58.79, -658.4, -12.38), (47.63, -660.0, -1.0), (47.63, -660.0, 1.0), (48.53, -659.2, -1.0), (48.53, -659.2, 1.0), (48.29, -662.8, -1.0), (48.29, -662.8, 1.0), (49.19, -661.9, -1.0), (49.19, -661.9, 1.0), (48.08, -659.6, -1.0), (47.63, -660.0, 3.038e-05), (48.08, -659.6, 1.0), (48.53, -659.2, 3.059e-05), (48.75, -660.1, -1.0), (48.75, -660.1, 1.0), (49.19, -661.9, 3.069e-05), (48.74, -662.3, -1.0), (48.74, -662.3, 1.0), (48.29, -662.8, 3.048e-05), (47.85, -661.0, -1.0), (47.85, -661.0, 1.0), (48.3, -660.5, 1.0), (48.3, -660.5, -1.0), (47.85, -661.0, 3.042e-05), (50.16, -668.1, 3.08e-05), (48.75, -660.1, 3.062e-05), (48.08, -659.6, 3.048e-05), (47.85, -659.8, -1.0), (47.63, -660.0, 0.5), (48.3, -659.4, 1.0), (48.53, -659.2, -0.5), (48.53, -659.2, -1.0), (48.97, -661.0, 1.0), (49.19, -661.9, -0.5), (48.97, -662.1, -1.0), (48.52, -662.5, 1.0), (48.29, -662.8, -0.5), (48.07, -661.9, -1.0), (47.63, -660.1, 1.0), (48.3, -659.4, -1.0), (47.63, -660.0, -0.5), (47.85, -659.8, 1.0), (48.53, -659.2, 0.5), (48.97, -661.0, -1.0), (48.53, -659.2, 1.0), (49.19, -661.9, 0.5), (48.52, -662.5, -1.0), (48.97, -662.1, 1.0), (48.29, -662.8, 0.5), (47.63, -660.1, -1.0), (48.07, -661.9, 1.0), (48.08, -660.7, 1.0), (48.53, -660.3, 1.0), (48.52, -661.4, 1.0), (48.08, -659.6, 1.0), (48.08, -660.7, -1.0), (48.53, -660.3, -1.0), (48.08, -659.6, -1.0), (48.52, -661.4, -1.0), (47.63, -660.1, 3.038e-05), (48.07, -661.9, 3.045e-05), (47.85, -661.0, -0.5), (47.85, -661.0, 0.5), (49.94, -668.4, 3.075e-05), (50.38, -667.9, 3.085e-05), (50.16, -668.1, -0.5), (50.16, -668.1, 0.5), (48.97, -661.0, 3.065e-05), (48.53, -659.2, 3.059e-05), (48.75, -660.1, -0.5), (48.75, -660.1, 0.5), (48.3, -659.4, 3.053e-05), (47.85, -659.8, 3.043e-05), (48.08, -659.6, -0.5), (48.08, -659.6, 0.5), (47.85, -659.8, 0.5), (47.85, -659.8, -0.5), (48.3, -659.4, -0.5), (48.53, -659.2, 0.5), (48.53, -659.2, -0.5), (48.97, -661.0, -0.5), (50.38, -667.9, 0.5), (50.38, -667.9, -0.5), (49.94, -668.4, -0.5), (48.07, -661.9, 0.5), (48.07, -661.9, -0.5), (47.63, -660.1, -0.5), (48.75, -661.2, -1.0), (48.31, -659.4, -1.0), (47.86, -659.9, -1.0), (48.31, -659.4, 1.0), (48.75, -661.2, 1.0), (48.3, -661.6, 1.0), (47.86, -659.9, 1.0), (48.3, -661.6, -1.0), (47.63, -660.1, 0.5), (49.94, -668.4, 0.5), (48.97, -661.0, 0.5), (48.3, -659.4, 0.5), (48.98, -661.0, -1.0), (48.98, -661.0, 1.0), (48.08, -661.9, -1.0), (48.08, -661.9, 1.0), (48.31, -658.3, -1.0), (48.31, -658.3, 1.0), (47.42, -659.2, -1.0), (47.42, -659.2, 1.0), (48.53, -661.5, -1.0), (48.98, -661.0, 3.065e-05), (48.53, -661.5, 1.0), (48.08, -661.9, 3.045e-05), (47.85, -661.0, -1.0), (47.85, -661.0, 1.0), (47.42, -659.2, 3.035e-05), (47.87, -658.7, -1.0), (47.87, -658.7, 1.0), (48.31, -658.3, 3.055e-05), (48.75, -660.1, -1.0), (48.75, -660.1, 1.0), (48.3, -660.5, 1.0), (48.3, -660.5, -1.0), (48.75, -660.1, 3.062e-05), (46.45, -652.9, 3.024e-05), (47.85, -661.0, 3.042e-05), (48.53, -661.5, 3.055e-05), (48.76, -661.2, -1.0), (48.98, -661.0, 0.5), (48.31, -661.7, 1.0), (48.08, -661.9, -0.5), (48.07, -661.9, -1.0), (47.63, -660.1, 1.0), (47.42, -659.2, -0.5), (47.64, -659.0, -1.0), (48.09, -658.5, 1.0), (48.31, -658.3, -0.5), (48.53, -659.2, -1.0), (48.97, -661.0, 1.0), (48.31, -661.7, -1.0), (48.98, -661.0, -0.5), (48.76, -661.2, 1.0), (48.08, -661.9, 0.5), (47.63, -660.1, -1.0), (48.07, -661.9, 1.0), (47.42, -659.2, 0.5), (48.09, -658.5, -1.0), (47.64, -659.0, 1.0), (48.31, -658.3, 0.5), (48.97, -661.0, -1.0), (48.53, -659.2, 1.0), (48.53, -660.3, 1.0), (48.08, -660.7, 1.0), (48.08, -659.6, 1.0), (48.52, -661.4, 1.0), (48.53, -660.3, -1.0), (48.08, -660.7, -1.0), (48.52, -661.4, -1.0), (48.08, -659.6, -1.0), (48.97, -661.0, 3.065e-05), (48.53, -659.2, 3.059e-05), (48.75, -660.1, -0.5), (48.75, -660.1, 0.5), (46.67, -652.7, 3.029e-05), (46.22, -653.1, 3.019e-05), (46.45, -652.9, -0.5), (46.45, -652.9, 0.5), (47.63, -660.1, 3.038e-05), (48.07, -661.9, 3.045e-05), (47.85, -661.0, -0.5), (47.85, -661.0, 0.5), (48.31, -661.7, 3.05e-05), (48.76, -661.2, 3.06e-05), (48.53, -661.5, -0.5), (48.53, -661.5, 0.5), (48.76, -661.2, 0.5), (48.76, -661.2, -0.5), (48.31, -661.7, -0.5), (48.07, -661.9, 0.5), (48.07, -661.9, -0.5), (47.63, -660.1, -0.5), (46.22, -653.1, 0.5), (46.22, -653.1, -0.5), (46.67, -652.7, -0.5), (48.53, -659.2, 0.5), (48.53, -659.2, -0.5), (48.97, -661.0, -0.5), (47.86, -659.9, -1.0), (48.3, -661.6, -1.0), (48.75, -661.2, -1.0), (48.3, -661.6, 1.0), (47.86, -659.9, 1.0), (48.31, -659.4, 1.0), (48.75, -661.2, 1.0), (48.31, -659.4, -1.0), (48.97, -661.0, 0.5), (46.67, -652.7, 0.5), (47.63, -660.1, 0.5), (48.31, -661.7, 0.5)], [], [(97, 28, 3, 41), (96, 31, 7, 44), (95, 34, 5, 47), (94, 37, 1, 27), (93, 45, 4, 36), (92, 40, 1, 37), (91, 50, 19, 49), (90, 51, 20, 52), (89, 28, 10, 53), (88, 54, 18, 48), (87, 55, 21, 56), (86, 33, 15, 57), (85, 58, 9, 39), (84, 59, 22, 60), (83, 49, 19, 61), (82, 62, 17, 35), (81, 63, 23, 64), (80, 46, 16, 65), (79, 66, 14, 32), (78, 67, 24, 68), (77, 43, 13, 69), (76, 70, 11, 29), (75, 71, 25, 72), (74, 40, 10, 73), (71, 74, 73, 25), (9, 27, 74, 71), (27, 1, 40, 74), (26, 75, 72, 8), (0, 39, 75, 26), (39, 9, 71, 75), (38, 76, 29, 2), (8, 72, 76, 38), (72, 25, 70, 76), (67, 77, 69, 24), (11, 41, 77, 67), (41, 3, 43, 77), (30, 78, 68, 12), (2, 29, 78, 30), (29, 11, 67, 78), (42, 79, 32, 6), (12, 68, 79, 42), (68, 24, 66, 79), (63, 80, 65, 23), (14, 44, 80, 63), (44, 7, 46, 80), (33, 81, 64, 15), (6, 32, 81, 33), (32, 14, 63, 81), (45, 82, 35, 4), (15, 64, 82, 45), (64, 23, 62, 82), (59, 83, 61, 22), (17, 47, 83, 59), (47, 5, 49, 83), (36, 84, 60, 18), (4, 35, 84, 36), (35, 17, 59, 84), (48, 85, 39, 0), (18, 60, 85, 48), (60, 22, 58, 85), (55, 86, 57, 21), (12, 42, 86, 55), (42, 6, 33, 86), (38, 87, 56, 8), (2, 30, 87, 38), (30, 12, 55, 87), (26, 88, 48, 0), (8, 56, 88, 26), (56, 21, 54, 88), (51, 89, 53, 20), (13, 43, 89, 51), (43, 3, 28, 89), (46, 90, 52, 16), (7, 31, 90, 46), (31, 13, 51, 90), (34, 91, 49, 5), (16, 52, 91, 34), (52, 20, 50, 91), (50, 92, 37, 19), (20, 53, 92, 50), (53, 10, 40, 92), (54, 93, 36, 18), (21, 57, 93, 54), (57, 15, 45, 93), (58, 94, 27, 9), (22, 61, 94, 58), (61, 19, 37, 94), (62, 95, 47, 17), (23, 65, 95, 62), (65, 16, 34, 95), (66, 96, 44, 14), (24, 69, 96, 66), (69, 13, 31, 96), (70, 97, 41, 11), (25, 73, 97, 70), (73, 10, 28, 97), (171, 117, 102, 126), (170, 120, 100, 129), (169, 123, 98), (168, 127, 99, 122), (167, 98, 123), (166, 132, 110, 131), (165, 133, 111, 134), (164, 98, 135), (163, 136, 109, 130), (162, 137, 112, 138), (161, 119, 106, 139), (160, 140, 98), (159, 141, 113, 142), (158, 131, 110, 143), (157, 144, 108, 121), (156, 145, 114, 146), (155, 128, 107, 147), (154, 148, 105, 118), (153, 149, 115, 150), (152, 125, 104, 151), (149, 152, 151, 115), (98, 152, 149), (98, 125, 152), (116, 153, 150, 103), (98, 153, 116), (98, 149, 153), (124, 154, 118, 101), (103, 150, 154, 124), (150, 115, 148, 154), (145, 155, 147, 114), (105, 126, 155, 145), (126, 102, 128, 155), (119, 156, 146, 106), (101, 118, 156, 119), (118, 105, 145, 156), (127, 157, 121, 99), (106, 146, 157, 127), (146, 114, 144, 157), (141, 158, 143, 113), (108, 129, 158, 141), (129, 100, 131, 158), (122, 159, 142, 109), (99, 121, 159, 122), (121, 108, 141, 159), (130, 160, 98), (109, 142, 160, 130), (142, 113, 140, 160), (137, 161, 139, 112), (103, 124, 161, 137), (124, 101, 119, 161), (98, 162, 138), (98, 116, 162), (116, 103, 137, 162), (98, 163, 130), (98, 138, 163), (138, 112, 136, 163), (133, 164, 135, 111), (104, 125, 164, 133), (125, 98, 164), (128, 165, 134, 107), (102, 117, 165, 128), (117, 104, 133, 165), (120, 166, 131, 100), (107, 134, 166, 120), (134, 111, 132, 166), (132, 167, 123, 110), (111, 135, 167, 132), (135, 98, 167), (136, 168, 122, 109), (112, 139, 168, 136), (139, 106, 127, 168), (140, 169, 98), (113, 143, 169, 140), (143, 110, 123, 169), (144, 170, 129, 108), (114, 147, 170, 144), (147, 107, 120, 170), (148, 171, 126, 105), (115, 151, 171, 148), (151, 104, 117, 171), (270, 201, 176, 214), (269, 204, 180, 217), (268, 207, 178, 220), (267, 210, 174, 200), (266, 218, 177, 209), (265, 213, 174, 210), (264, 223, 192, 222), (263, 224, 193, 225), (262, 201, 183, 226), (261, 227, 191, 221), (260, 228, 194, 229), (259, 206, 188, 230), (258, 231, 182, 212), (257, 232, 195, 233), (256, 222, 192, 234), (255, 235, 190, 208), (254, 236, 196, 237), (253, 219, 189, 238), (252, 239, 187, 205), (251, 240, 197, 241), (250, 216, 186, 242), (249, 243, 184, 202), (248, 244, 198, 245), (247, 213, 183, 246), (244, 247, 246, 198), (182, 200, 247, 244), (200, 174, 213, 247), (199, 248, 245, 181), (173, 212, 248, 199), (212, 182, 244, 248), (211, 249, 202, 175), (181, 245, 249, 211), (245, 198, 243, 249), (240, 250, 242, 197), (184, 214, 250, 240), (214, 176, 216, 250), (203, 251, 241, 185), (175, 202, 251, 203), (202, 184, 240, 251), (215, 252, 205, 179), (185, 241, 252, 215), (241, 197, 239, 252), (236, 253, 238, 196), (187, 217, 253, 236), (217, 180, 219, 253), (206, 254, 237, 188), (179, 205, 254, 206), (205, 187, 236, 254), (218, 255, 208, 177), (188, 237, 255, 218), (237, 196, 235, 255), (232, 256, 234, 195), (190, 220, 256, 232), (220, 178, 222, 256), (209, 257, 233, 191), (177, 208, 257, 209), (208, 190, 232, 257), (221, 258, 212, 173), (191, 233, 258, 221), (233, 195, 231, 258), (228, 259, 230, 194), (185, 215, 259, 228), (215, 179, 206, 259), (211, 260, 229, 181), (175, 203, 260, 211), (203, 185, 228, 260), (199, 261, 221, 173), (181, 229, 261, 199), (229, 194, 227, 261), (224, 262, 226, 193), (186, 216, 262, 224), (216, 176, 201, 262), (219, 263, 225, 189), (180, 204, 263, 219), (204, 186, 224, 263), (207, 264, 222, 178), (189, 225, 264, 207), (225, 193, 223, 264), (223, 265, 210, 192), (193, 226, 265, 223), (226, 183, 213, 265), (227, 266, 209, 191), (194, 230, 266, 227), (230, 188, 218, 266), (231, 267, 200, 182), (195, 234, 267, 231), (234, 192, 210, 267), (235, 268, 220, 190), (196, 238, 268, 235), (238, 189, 207, 268), (239, 269, 217, 187), (197, 242, 269, 239), (242, 186, 204, 269), (243, 270, 214, 184), (198, 246, 270, 243), (246, 183, 201, 270), (368, 299, 274, 312), (367, 302, 278, 315), (366, 305, 276, 318), (365, 308, 272, 298), (364, 316, 275, 307), (363, 311, 272, 308), (362, 321, 290, 320), (361, 322, 291, 323), (360, 299, 281, 324), (359, 325, 289, 319), (358, 326, 292, 327), (357, 304, 286, 328), (356, 329, 280, 310), (355, 330, 293, 331), (354, 320, 290, 332), (353, 333, 288, 306), (352, 334, 294, 335), (351, 317, 287, 336), (350, 337, 285, 303), (349, 338, 295, 339), (348, 314, 284, 340), (347, 341, 282, 300), (346, 342, 296, 343), (345, 311, 281, 344), (342, 345, 344, 296), (280, 298, 345, 342), (298, 272, 311, 345), (297, 346, 343, 279), (271, 310, 346, 297), (310, 280, 342, 346), (309, 347, 300, 273), (279, 343, 347, 309), (343, 296, 341, 347), (338, 348, 340, 295), (282, 312, 348, 338), (312, 274, 314, 348), (301, 349, 339, 283), (273, 300, 349, 301), (300, 282, 338, 349), (313, 350, 303, 277), (283, 339, 350, 313), (339, 295, 337, 350), (334, 351, 336, 294), (285, 315, 351, 334), (315, 278, 317, 351), (304, 352, 335, 286), (277, 303, 352, 304), (303, 285, 334, 352), (316, 353, 306, 275), (286, 335, 353, 316), (335, 294, 333, 353), (330, 354, 332, 293), (288, 318, 354, 330), (318, 276, 320, 354), (307, 355, 331, 289), (275, 306, 355, 307), (306, 288, 330, 355), (319, 356, 310, 271), (289, 331, 356, 319), (331, 293, 329, 356), (326, 357, 328, 292), (283, 313, 357, 326), (313, 277, 304, 357), (309, 358, 327, 279), (273, 301, 358, 309), (301, 283, 326, 358), (297, 359, 319, 271), (279, 327, 359, 297), (327, 292, 325, 359), (322, 360, 324, 291), (284, 314, 360, 322), (314, 274, 299, 360), (317, 361, 323, 287), (278, 302, 361, 317), (302, 284, 322, 361), (305, 362, 320, 276), (287, 323, 362, 305), (323, 291, 321, 362), (321, 363, 308, 290), (291, 324, 363, 321), (324, 281, 311, 363), (325, 364, 307, 289), (292, 328, 364, 325), (328, 286, 316, 364), (329, 365, 298, 280), (293, 332, 365, 329), (332, 290, 308, 365), (333, 366, 318, 288), (294, 336, 366, 333), (336, 287, 305, 366), (337, 367, 315, 285), (295, 340, 367, 337), (340, 284, 302, 367), (341, 368, 312, 282), (296, 344, 368, 341), (344, 281, 299, 368), (369, 370, 372, 371), (371, 372, 376, 375), (375, 376, 374, 373), (373, 374, 370, 369), (371, 375, 373, 369), (376, 372, 370, 374), (377, 378, 380, 379), (379, 380, 384, 383), (383, 384, 382, 381), (381, 382, 378, 377), (379, 383, 381, 377), (384, 380, 378, 382), (482, 413, 388, 426), (481, 416, 392, 429), (480, 419, 390, 432), (479, 422, 386, 412), (478, 430, 389, 421), (477, 425, 386, 422), (476, 435, 404, 434), (475, 436, 405, 437), (474, 413, 395, 438), (473, 439, 403, 433), (472, 440, 406, 441), (471, 418, 400, 442), (470, 443, 394, 424), (469, 444, 407, 445), (468, 434, 404, 446), (467, 447, 402, 420), (466, 448, 408, 449), (465, 431, 401, 450), (464, 451, 399, 417), (463, 452, 409, 453), (462, 428, 398, 454), (461, 455, 396, 414), (460, 456, 410, 457), (459, 425, 395, 458), (456, 459, 458, 410), (394, 412, 459, 456), (412, 386, 425, 459), (411, 460, 457, 393), (385, 424, 460, 411), (424, 394, 456, 460), (423, 461, 414, 387), (393, 457, 461, 423), (457, 410, 455, 461), (452, 462, 454, 409), (396, 426, 462, 452), (426, 388, 428, 462), (415, 463, 453, 397), (387, 414, 463, 415), (414, 396, 452, 463), (427, 464, 417, 391), (397, 453, 464, 427), (453, 409, 451, 464), (448, 465, 450, 408), (399, 429, 465, 448), (429, 392, 431, 465), (418, 466, 449, 400), (391, 417, 466, 418), (417, 399, 448, 466), (430, 467, 420, 389), (400, 449, 467, 430), (449, 408, 447, 467), (444, 468, 446, 407), (402, 432, 468, 444), (432, 390, 434, 468), (421, 469, 445, 403), (389, 420, 469, 421), (420, 402, 444, 469), (433, 470, 424, 385), (403, 445, 470, 433), (445, 407, 443, 470), (440, 471, 442, 406), (397, 427, 471, 440), (427, 391, 418, 471), (423, 472, 441, 393), (387, 415, 472, 423), (415, 397, 440, 472), (411, 473, 433, 385), (393, 441, 473, 411), (441, 406, 439, 473), (436, 474, 438, 405), (398, 428, 474, 436), (428, 388, 413, 474), (431, 475, 437, 401), (392, 416, 475, 431), (416, 398, 436, 475), (419, 476, 434, 390), (401, 437, 476, 419), (437, 405, 435, 476), (435, 477, 422, 404), (405, 438, 477, 435), (438, 395, 425, 477), (439, 478, 421, 403), (406, 442, 478, 439), (442, 400, 430, 478), (443, 479, 412, 394), (407, 446, 479, 443), (446, 404, 422, 479), (447, 480, 432, 402), (408, 450, 480, 447), (450, 401, 419, 480), (451, 481, 429, 399), (409, 454, 481, 451), (454, 398, 416, 481), (455, 482, 426, 396), (410, 458, 482, 455), (458, 395, 413, 482), (556, 502, 487, 511), (555, 505, 485, 514), (554, 508, 483), (553, 512, 484, 507), (552, 483, 508), (551, 517, 495, 516), (550, 518, 496, 519), (549, 483, 520), (548, 521, 494, 515), (547, 522, 497, 523), (546, 504, 491, 524), (545, 525, 483), (544, 526, 498, 527), (543, 516, 495, 528), (542, 529, 493, 506), (541, 530, 499, 531), (540, 513, 492, 532), (539, 533, 490, 503), (538, 534, 500, 535), (537, 510, 489, 536), (534, 537, 536, 500), (483, 537, 534), (483, 510, 537), (501, 538, 535, 488), (483, 538, 501), (483, 534, 538), (509, 539, 503, 486), (488, 535, 539, 509), (535, 500, 533, 539), (530, 540, 532, 499), (490, 511, 540, 530), (511, 487, 513, 540), (504, 541, 531, 491), (486, 503, 541, 504), (503, 490, 530, 541), (512, 542, 506, 484), (491, 531, 542, 512), (531, 499, 529, 542), (526, 543, 528, 498), (493, 514, 543, 526), (514, 485, 516, 543), (507, 544, 527, 494), (484, 506, 544, 507), (506, 493, 526, 544), (515, 545, 483), (494, 527, 545, 515), (527, 498, 525, 545), (522, 546, 524, 497), (488, 509, 546, 522), (509, 486, 504, 546), (483, 547, 523), (483, 501, 547), (501, 488, 522, 547), (483, 548, 515), (483, 523, 548), (523, 497, 521, 548), (518, 549, 520, 496), (489, 510, 549, 518), (510, 483, 549), (513, 550, 519, 492), (487, 502, 550, 513), (502, 489, 518, 550), (505, 551, 516, 485), (492, 519, 551, 505), (519, 496, 517, 551), (517, 552, 508, 495), (496, 520, 552, 517), (520, 483, 552), (521, 553, 507, 494), (497, 524, 553, 521), (524, 491, 512, 553), (525, 554, 483), (498, 528, 554, 525), (528, 495, 508, 554), (529, 555, 514, 493), (499, 532, 555, 529), (532, 492, 505, 555), (533, 556, 511, 490), (500, 536, 556, 533), (536, 489, 502, 556), (655, 586, 561, 599), (654, 589, 565, 602), (653, 592, 563, 605), (652, 595, 559, 585), (651, 603, 562, 594), (650, 598, 559, 595), (649, 608, 577, 607), (648, 609, 578, 610), (647, 586, 568, 611), (646, 612, 576, 606), (645, 613, 579, 614), (644, 591, 573, 615), (643, 616, 567, 597), (642, 617, 580, 618), (641, 607, 577, 619), (640, 620, 575, 593), (639, 621, 581, 622), (638, 604, 574, 623), (637, 624, 572, 590), (636, 625, 582, 626), (635, 601, 571, 627), (634, 628, 569, 587), (633, 629, 583, 630), (632, 598, 568, 631), (629, 632, 631, 583), (567, 585, 632, 629), (585, 559, 598, 632), (584, 633, 630, 566), (558, 597, 633, 584), (597, 567, 629, 633), (596, 634, 587, 560), (566, 630, 634, 596), (630, 583, 628, 634), (625, 635, 627, 582), (569, 599, 635, 625), (599, 561, 601, 635), (588, 636, 626, 570), (560, 587, 636, 588), (587, 569, 625, 636), (600, 637, 590, 564), (570, 626, 637, 600), (626, 582, 624, 637), (621, 638, 623, 581), (572, 602, 638, 621), (602, 565, 604, 638), (591, 639, 622, 573), (564, 590, 639, 591), (590, 572, 621, 639), (603, 640, 593, 562), (573, 622, 640, 603), (622, 581, 620, 640), (617, 641, 619, 580), (575, 605, 641, 617), (605, 563, 607, 641), (594, 642, 618, 576), (562, 593, 642, 594), (593, 575, 617, 642), (606, 643, 597, 558), (576, 618, 643, 606), (618, 580, 616, 643), (613, 644, 615, 579), (570, 600, 644, 613), (600, 564, 591, 644), (596, 645, 614, 566), (560, 588, 645, 596), (588, 570, 613, 645), (584, 646, 606, 558), (566, 614, 646, 584), (614, 579, 612, 646), (609, 647, 611, 578), (571, 601, 647, 609), (601, 561, 586, 647), (604, 648, 610, 574), (565, 589, 648, 604), (589, 571, 609, 648), (592, 649, 607, 563), (574, 610, 649, 592), (610, 578, 608, 649), (608, 650, 595, 577), (578, 611, 650, 608), (611, 568, 598, 650), (612, 651, 594, 576), (579, 615, 651, 612), (615, 573, 603, 651), (616, 652, 585, 567), (580, 619, 652, 616), (619, 577, 595, 652), (620, 653, 605, 575), (581, 623, 653, 620), (623, 574, 592, 653), (624, 654, 602, 572), (582, 627, 654, 624), (627, 571, 589, 654), (628, 655, 599, 569), (583, 631, 655, 628), (631, 568, 586, 655), (753, 684, 659, 697), (752, 687, 663, 700), (751, 690, 661, 703), (750, 693, 657, 683), (749, 701, 660, 692), (748, 696, 657, 693), (747, 706, 675, 705), (746, 707, 676, 708), (745, 684, 666, 709), (744, 710, 674, 704), (743, 711, 677, 712), (742, 689, 671, 713), (741, 714, 665, 695), (740, 715, 678, 716), (739, 705, 675, 717), (738, 718, 673, 691), (737, 719, 679, 720), (736, 702, 672, 721), (735, 722, 670, 688), (734, 723, 680, 724), (733, 699, 669, 725), (732, 726, 667, 685), (731, 727, 681, 728), (730, 696, 666, 729), (727, 730, 729, 681), (665, 683, 730, 727), (683, 657, 696, 730), (682, 731, 728, 664), (656, 695, 731, 682), (695, 665, 727, 731), (694, 732, 685, 658), (664, 728, 732, 694), (728, 681, 726, 732), (723, 733, 725, 680), (667, 697, 733, 723), (697, 659, 699, 733), (686, 734, 724, 668), (658, 685, 734, 686), (685, 667, 723, 734), (698, 735, 688, 662), (668, 724, 735, 698), (724, 680, 722, 735), (719, 736, 721, 679), (670, 700, 736, 719), (700, 663, 702, 736), (689, 737, 720, 671), (662, 688, 737, 689), (688, 670, 719, 737), (701, 738, 691, 660), (671, 720, 738, 701), (720, 679, 718, 738), (715, 739, 717, 678), (673, 703, 739, 715), (703, 661, 705, 739), (692, 740, 716, 674), (660, 691, 740, 692), (691, 673, 715, 740), (704, 741, 695, 656), (674, 716, 741, 704), (716, 678, 714, 741), (711, 742, 713, 677), (668, 698, 742, 711), (698, 662, 689, 742), (694, 743, 712, 664), (658, 686, 743, 694), (686, 668, 711, 743), (682, 744, 704, 656), (664, 712, 744, 682), (712, 677, 710, 744), (707, 745, 709, 676), (669, 699, 745, 707), (699, 659, 684, 745), (702, 746, 708, 672), (663, 687, 746, 702), (687, 669, 707, 746), (690, 747, 705, 661), (672, 708, 747, 690), (708, 676, 706, 747), (706, 748, 693, 675), (676, 709, 748, 706), (709, 666, 696, 748), (710, 749, 692, 674), (677, 713, 749, 710), (713, 671, 701, 749), (714, 750, 683, 665), (678, 717, 750, 714), (717, 675, 693, 750), (718, 751, 703, 673), (679, 721, 751, 718), (721, 672, 690, 751), (722, 752, 700, 670), (680, 725, 752, 722), (725, 669, 687, 752), (726, 753, 697, 667), (681, 729, 753, 726), (729, 666, 684, 753), (851, 782, 757, 795), (850, 785, 761, 798), (849, 788, 759, 801), (848, 791, 755, 781), (847, 799, 758, 790), (846, 794, 755, 791), (845, 804, 773, 803), (844, 805, 774, 806), (843, 782, 764, 807), (842, 808, 772, 802), (841, 809, 775, 810), (840, 787, 769, 811), (839, 812, 763, 793), (838, 813, 776, 814), (837, 803, 773, 815), (836, 816, 771, 789), (835, 817, 777, 818), (834, 800, 770, 819), (833, 820, 768, 786), (832, 821, 778, 822), (831, 797, 767, 823), (830, 824, 765, 783), (829, 825, 779, 826), (828, 794, 764, 827), (825, 828, 827, 779), (763, 781, 828, 825), (781, 755, 794, 828), (780, 829, 826, 762), (754, 793, 829, 780), (793, 763, 825, 829), (792, 830, 783, 756), (762, 826, 830, 792), (826, 779, 824, 830), (821, 831, 823, 778), (765, 795, 831, 821), (795, 757, 797, 831), (784, 832, 822, 766), (756, 783, 832, 784), (783, 765, 821, 832), (796, 833, 786, 760), (766, 822, 833, 796), (822, 778, 820, 833), (817, 834, 819, 777), (768, 798, 834, 817), (798, 761, 800, 834), (787, 835, 818, 769), (760, 786, 835, 787), (786, 768, 817, 835), (799, 836, 789, 758), (769, 818, 836, 799), (818, 777, 816, 836), (813, 837, 815, 776), (771, 801, 837, 813), (801, 759, 803, 837), (790, 838, 814, 772), (758, 789, 838, 790), (789, 771, 813, 838), (802, 839, 793, 754), (772, 814, 839, 802), (814, 776, 812, 839), (809, 840, 811, 775), (766, 796, 840, 809), (796, 760, 787, 840), (792, 841, 810, 762), (756, 784, 841, 792), (784, 766, 809, 841), (780, 842, 802, 754), (762, 810, 842, 780), (810, 775, 808, 842), (805, 843, 807, 774), (767, 797, 843, 805), (797, 757, 782, 843), (800, 844, 806, 770), (761, 785, 844, 800), (785, 767, 805, 844), (788, 845, 803, 759), (770, 806, 845, 788), (806, 774, 804, 845), (804, 846, 791, 773), (774, 807, 846, 804), (807, 764, 794, 846), (808, 847, 790, 772), (775, 811, 847, 808), (811, 769, 799, 847), (812, 848, 781, 763), (776, 815, 848, 812), (815, 773, 791, 848), (816, 849, 801, 771), (777, 819, 849, 816), (819, 770, 788, 849), (820, 850, 798, 768), (778, 823, 850, 820), (823, 767, 785, 850), (824, 851, 795, 765), (779, 827, 851, 824), (827, 764, 782, 851), (925, 871, 856, 880), (924, 874, 854, 883), (923, 877, 852), (922, 881, 853, 876), (921, 852, 877), (920, 886, 864, 885), (919, 887, 865, 888), (918, 852, 889), (917, 890, 863, 884), (916, 891, 866, 892), (915, 873, 860, 893), (914, 894, 852), (913, 895, 867, 896), (912, 885, 864, 897), (911, 898, 862, 875), (910, 899, 868, 900), (909, 882, 861, 901), (908, 902, 859, 872), (907, 903, 869, 904), (906, 879, 858, 905), (903, 906, 905, 869), (852, 906, 903), (852, 879, 906), (870, 907, 904, 857), (852, 907, 870), (852, 903, 907), (878, 908, 872, 855), (857, 904, 908, 878), (904, 869, 902, 908), (899, 909, 901, 868), (859, 880, 909, 899), (880, 856, 882, 909), (873, 910, 900, 860), (855, 872, 910, 873), (872, 859, 899, 910), (881, 911, 875, 853), (860, 900, 911, 881), (900, 868, 898, 911), (895, 912, 897, 867), (862, 883, 912, 895), (883, 854, 885, 912), (876, 913, 896, 863), (853, 875, 913, 876), (875, 862, 895, 913), (884, 914, 852), (863, 896, 914, 884), (896, 867, 894, 914), (891, 915, 893, 866), (857, 878, 915, 891), (878, 855, 873, 915), (852, 916, 892), (852, 870, 916), (870, 857, 891, 916), (852, 917, 884), (852, 892, 917), (892, 866, 890, 917), (887, 918, 889, 865), (858, 879, 918, 887), (879, 852, 918), (882, 919, 888, 861), (856, 871, 919, 882), (871, 858, 887, 919), (874, 920, 885, 854), (861, 888, 920, 874), (888, 865, 886, 920), (886, 921, 877, 864), (865, 889, 921, 886), (889, 852, 921), (890, 922, 876, 863), (866, 893, 922, 890), (893, 860, 881, 922), (894, 923, 852), (867, 897, 923, 894), (897, 864, 877, 923), (898, 924, 883, 862), (868, 901, 924, 898), (901, 861, 874, 924), (902, 925, 880, 859), (869, 905, 925, 902), (905, 858, 871, 925), (1024, 955, 930, 968), (1023, 958, 934, 971), (1022, 961, 932, 974), (1021, 964, 928, 954), (1020, 972, 931, 963), (1019, 967, 928, 964), (1018, 977, 946, 976), (1017, 978, 947, 979), (1016, 955, 937, 980), (1015, 981, 945, 975), (1014, 982, 948, 983), (1013, 960, 942, 984), (1012, 985, 936, 966), (1011, 986, 949, 987), (1010, 976, 946, 988), (1009, 989, 944, 962), (1008, 990, 950, 991), (1007, 973, 943, 992), (1006, 993, 941, 959), (1005, 994, 951, 995), (1004, 970, 940, 996), (1003, 997, 938, 956), (1002, 998, 952, 999), (1001, 967, 937, 1000), (998, 1001, 1000, 952), (936, 954, 1001, 998), (954, 928, 967, 1001), (953, 1002, 999, 935), (927, 966, 1002, 953), (966, 936, 998, 1002), (965, 1003, 956, 929), (935, 999, 1003, 965), (999, 952, 997, 1003), (994, 1004, 996, 951), (938, 968, 1004, 994), (968, 930, 970, 1004), (957, 1005, 995, 939), (929, 956, 1005, 957), (956, 938, 994, 1005), (969, 1006, 959, 933), (939, 995, 1006, 969), (995, 951, 993, 1006), (990, 1007, 992, 950), (941, 971, 1007, 990), (971, 934, 973, 1007), (960, 1008, 991, 942), (933, 959, 1008, 960), (959, 941, 990, 1008), (972, 1009, 962, 931), (942, 991, 1009, 972), (991, 950, 989, 1009), (986, 1010, 988, 949), (944, 974, 1010, 986), (974, 932, 976, 1010), (963, 1011, 987, 945), (931, 962, 1011, 963), (962, 944, 986, 1011), (975, 1012, 966, 927), (945, 987, 1012, 975), (987, 949, 985, 1012), (982, 1013, 984, 948), (939, 969, 1013, 982), (969, 933, 960, 1013), (965, 1014, 983, 935), (929, 957, 1014, 965), (957, 939, 982, 1014), (953, 1015, 975, 927), (935, 983, 1015, 953), (983, 948, 981, 1015), (978, 1016, 980, 947), (940, 970, 1016, 978), (970, 930, 955, 1016), (973, 1017, 979, 943), (934, 958, 1017, 973), (958, 940, 978, 1017), (961, 1018, 976, 932), (943, 979, 1018, 961), (979, 947, 977, 1018), (977, 1019, 964, 946), (947, 980, 1019, 977), (980, 937, 967, 1019), (981, 1020, 963, 945), (948, 984, 1020, 981), (984, 942, 972, 1020), (985, 1021, 954, 936), (949, 988, 1021, 985), (988, 946, 964, 1021), (989, 1022, 974, 944), (950, 992, 1022, 989), (992, 943, 961, 1022), (993, 1023, 971, 941), (951, 996, 1023, 993), (996, 940, 958, 1023), (997, 1024, 968, 938), (952, 1000, 1024, 997), (1000, 937, 955, 1024), (1122, 1053, 1028, 1066), (1121, 1056, 1032, 1069), (1120, 1059, 1030, 1072), (1119, 1062, 1026, 1052), (1118, 1070, 1029, 1061), (1117, 1065, 1026, 1062), (1116, 1075, 1044, 1074), (1115, 1076, 1045, 1077), (1114, 1053, 1035, 1078), (1113, 1079, 1043, 1073), (1112, 1080, 1046, 1081), (1111, 1058, 1040, 1082), (1110, 1083, 1034, 1064), (1109, 1084, 1047, 1085), (1108, 1074, 1044, 1086), (1107, 1087, 1042, 1060), (1106, 1088, 1048, 1089), (1105, 1071, 1041, 1090), (1104, 1091, 1039, 1057), (1103, 1092, 1049, 1093), (1102, 1068, 1038, 1094), (1101, 1095, 1036, 1054), (1100, 1096, 1050, 1097), (1099, 1065, 1035, 1098), (1096, 1099, 1098, 1050), (1034, 1052, 1099, 1096), (1052, 1026, 1065, 1099), (1051, 1100, 1097, 1033), (1025, 1064, 1100, 1051), (1064, 1034, 1096, 1100), (1063, 1101, 1054, 1027), (1033, 1097, 1101, 1063), (1097, 1050, 1095, 1101), (1092, 1102, 1094, 1049), (1036, 1066, 1102, 1092), (1066, 1028, 1068, 1102), (1055, 1103, 1093, 1037), (1027, 1054, 1103, 1055), (1054, 1036, 1092, 1103), (1067, 1104, 1057, 1031), (1037, 1093, 1104, 1067), (1093, 1049, 1091, 1104), (1088, 1105, 1090, 1048), (1039, 1069, 1105, 1088), (1069, 1032, 1071, 1105), (1058, 1106, 1089, 1040), (1031, 1057, 1106, 1058), (1057, 1039, 1088, 1106), (1070, 1107, 1060, 1029), (1040, 1089, 1107, 1070), (1089, 1048, 1087, 1107), (1084, 1108, 1086, 1047), (1042, 1072, 1108, 1084), (1072, 1030, 1074, 1108), (1061, 1109, 1085, 1043), (1029, 1060, 1109, 1061), (1060, 1042, 1084, 1109), (1073, 1110, 1064, 1025), (1043, 1085, 1110, 1073), (1085, 1047, 1083, 1110), (1080, 1111, 1082, 1046), (1037, 1067, 1111, 1080), (1067, 1031, 1058, 1111), (1063, 1112, 1081, 1033), (1027, 1055, 1112, 1063), (1055, 1037, 1080, 1112), (1051, 1113, 1073, 1025), (1033, 1081, 1113, 1051), (1081, 1046, 1079, 1113), (1076, 1114, 1078, 1045), (1038, 1068, 1114, 1076), (1068, 1028, 1053, 1114), (1071, 1115, 1077, 1041), (1032, 1056, 1115, 1071), (1056, 1038, 1076, 1115), (1059, 1116, 1074, 1030), (1041, 1077, 1116, 1059), (1077, 1045, 1075, 1116), (1075, 1117, 1062, 1044), (1045, 1078, 1117, 1075), (1078, 1035, 1065, 1117), (1079, 1118, 1061, 1043), (1046, 1082, 1118, 1079), (1082, 1040, 1070, 1118), (1083, 1119, 1052, 1034), (1047, 1086, 1119, 1083), (1086, 1044, 1062, 1119), (1087, 1120, 1072, 1042), (1048, 1090, 1120, 1087), (1090, 1041, 1059, 1120), (1091, 1121, 1069, 1039), (1049, 1094, 1121, 1091), (1094, 1038, 1056, 1121), (1095, 1122, 1066, 1036), (1050, 1098, 1122, 1095), (1098, 1035, 1053, 1122), (1220, 1151, 1126, 1164), (1219, 1154, 1130, 1167), (1218, 1157, 1128, 1170), (1217, 1160, 1124, 1150), (1216, 1168, 1127, 1159), (1215, 1163, 1124, 1160), (1214, 1173, 1142, 1172), (1213, 1174, 1143, 1175), (1212, 1151, 1133, 1176), (1211, 1177, 1141, 1171), (1210, 1178, 1144, 1179), (1209, 1156, 1138, 1180), (1208, 1181, 1132, 1162), (1207, 1182, 1145, 1183), (1206, 1172, 1142, 1184), (1205, 1185, 1140, 1158), (1204, 1186, 1146, 1187), (1203, 1169, 1139, 1188), (1202, 1189, 1137, 1155), (1201, 1190, 1147, 1191), (1200, 1166, 1136, 1192), (1199, 1193, 1134, 1152), (1198, 1194, 1148, 1195), (1197, 1163, 1133, 1196), (1194, 1197, 1196, 1148), (1132, 1150, 1197, 1194), (1150, 1124, 1163, 1197), (1149, 1198, 1195, 1131), (1123, 1162, 1198, 1149), (1162, 1132, 1194, 1198), (1161, 1199, 1152, 1125), (1131, 1195, 1199, 1161), (1195, 1148, 1193, 1199), (1190, 1200, 1192, 1147), (1134, 1164, 1200, 1190), (1164, 1126, 1166, 1200), (1153, 1201, 1191, 1135), (1125, 1152, 1201, 1153), (1152, 1134, 1190, 1201), (1165, 1202, 1155, 1129), (1135, 1191, 1202, 1165), (1191, 1147, 1189, 1202), (1186, 1203, 1188, 1146), (1137, 1167, 1203, 1186), (1167, 1130, 1169, 1203), (1156, 1204, 1187, 1138), (1129, 1155, 1204, 1156), (1155, 1137, 1186, 1204), (1168, 1205, 1158, 1127), (1138, 1187, 1205, 1168), (1187, 1146, 1185, 1205), (1182, 1206, 1184, 1145), (1140, 1170, 1206, 1182), (1170, 1128, 1172, 1206), (1159, 1207, 1183, 1141), (1127, 1158, 1207, 1159), (1158, 1140, 1182, 1207), (1171, 1208, 1162, 1123), (1141, 1183, 1208, 1171), (1183, 1145, 1181, 1208), (1178, 1209, 1180, 1144), (1135, 1165, 1209, 1178), (1165, 1129, 1156, 1209), (1161, 1210, 1179, 1131), (1125, 1153, 1210, 1161), (1153, 1135, 1178, 1210), (1149, 1211, 1171, 1123), (1131, 1179, 1211, 1149), (1179, 1144, 1177, 1211), (1174, 1212, 1176, 1143), (1136, 1166, 1212, 1174), (1166, 1126, 1151, 1212), (1169, 1213, 1175, 1139), (1130, 1154, 1213, 1169), (1154, 1136, 1174, 1213), (1157, 1214, 1172, 1128), (1139, 1175, 1214, 1157), (1175, 1143, 1173, 1214), (1173, 1215, 1160, 1142), (1143, 1176, 1215, 1173), (1176, 1133, 1163, 1215), (1177, 1216, 1159, 1141), (1144, 1180, 1216, 1177), (1180, 1138, 1168, 1216), (1181, 1217, 1150, 1132), (1145, 1184, 1217, 1181), (1184, 1142, 1160, 1217), (1185, 1218, 1170, 1140), (1146, 1188, 1218, 1185), (1188, 1139, 1157, 1218), (1189, 1219, 1167, 1137), (1147, 1192, 1219, 1189), (1192, 1136, 1154, 1219), (1193, 1220, 1164, 1134), (1148, 1196, 1220, 1193), (1196, 1133, 1151, 1220), (1294, 1240, 1225, 1249), (1293, 1243, 1223, 1252), (1292, 1246, 1221), (1291, 1250, 1222, 1245), (1290, 1221, 1246), (1289, 1255, 1233, 1254), (1288, 1256, 1234, 1257), (1287, 1221, 1258), (1286, 1259, 1232, 1253), (1285, 1260, 1235, 1261), (1284, 1242, 1229, 1262), (1283, 1263, 1221), (1282, 1264, 1236, 1265), (1281, 1254, 1233, 1266), (1280, 1267, 1231, 1244), (1279, 1268, 1237, 1269), (1278, 1251, 1230, 1270), (1277, 1271, 1228, 1241), (1276, 1272, 1238, 1273), (1275, 1248, 1227, 1274), (1272, 1275, 1274, 1238), (1221, 1275, 1272), (1221, 1248, 1275), (1239, 1276, 1273, 1226), (1221, 1276, 1239), (1221, 1272, 1276), (1247, 1277, 1241, 1224), (1226, 1273, 1277, 1247), (1273, 1238, 1271, 1277), (1268, 1278, 1270, 1237), (1228, 1249, 1278, 1268), (1249, 1225, 1251, 1278), (1242, 1279, 1269, 1229), (1224, 1241, 1279, 1242), (1241, 1228, 1268, 1279), (1250, 1280, 1244, 1222), (1229, 1269, 1280, 1250), (1269, 1237, 1267, 1280), (1264, 1281, 1266, 1236), (1231, 1252, 1281, 1264), (1252, 1223, 1254, 1281), (1245, 1282, 1265, 1232), (1222, 1244, 1282, 1245), (1244, 1231, 1264, 1282), (1253, 1283, 1221), (1232, 1265, 1283, 1253), (1265, 1236, 1263, 1283), (1260, 1284, 1262, 1235), (1226, 1247, 1284, 1260), (1247, 1224, 1242, 1284), (1221, 1285, 1261), (1221, 1239, 1285), (1239, 1226, 1260, 1285), (1221, 1286, 1253), (1221, 1261, 1286), (1261, 1235, 1259, 1286), (1256, 1287, 1258, 1234), (1227, 1248, 1287, 1256), (1248, 1221, 1287), (1251, 1288, 1257, 1230), (1225, 1240, 1288, 1251), (1240, 1227, 1256, 1288), (1243, 1289, 1254, 1223), (1230, 1257, 1289, 1243), (1257, 1234, 1255, 1289), (1255, 1290, 1246, 1233), (1234, 1258, 1290, 1255), (1258, 1221, 1290), (1259, 1291, 1245, 1232), (1235, 1262, 1291, 1259), (1262, 1229, 1250, 1291), (1263, 1292, 1221), (1236, 1266, 1292, 1263), (1266, 1233, 1246, 1292), (1267, 1293, 1252, 1231), (1237, 1270, 1293, 1267), (1270, 1230, 1243, 1293), (1271, 1294, 1249, 1228), (1238, 1274, 1294, 1271), (1274, 1227, 1240, 1294), (1393, 1324, 1299, 1337), (1392, 1327, 1303, 1340), (1391, 1330, 1301, 1343), (1390, 1333, 1297, 1323), (1389, 1341, 1300, 1332), (1388, 1336, 1297, 1333), (1387, 1346, 1315, 1345), (1386, 1347, 1316, 1348), (1385, 1324, 1306, 1349), (1384, 1350, 1314, 1344), (1383, 1351, 1317, 1352), (1382, 1329, 1311, 1353), (1381, 1354, 1305, 1335), (1380, 1355, 1318, 1356), (1379, 1345, 1315, 1357), (1378, 1358, 1313, 1331), (1377, 1359, 1319, 1360), (1376, 1342, 1312, 1361), (1375, 1362, 1310, 1328), (1374, 1363, 1320, 1364), (1373, 1339, 1309, 1365), (1372, 1366, 1307, 1325), (1371, 1367, 1321, 1368), (1370, 1336, 1306, 1369), (1367, 1370, 1369, 1321), (1305, 1323, 1370, 1367), (1323, 1297, 1336, 1370), (1322, 1371, 1368, 1304), (1296, 1335, 1371, 1322), (1335, 1305, 1367, 1371), (1334, 1372, 1325, 1298), (1304, 1368, 1372, 1334), (1368, 1321, 1366, 1372), (1363, 1373, 1365, 1320), (1307, 1337, 1373, 1363), (1337, 1299, 1339, 1373), (1326, 1374, 1364, 1308), (1298, 1325, 1374, 1326), (1325, 1307, 1363, 1374), (1338, 1375, 1328, 1302), (1308, 1364, 1375, 1338), (1364, 1320, 1362, 1375), (1359, 1376, 1361, 1319), (1310, 1340, 1376, 1359), (1340, 1303, 1342, 1376), (1329, 1377, 1360, 1311), (1302, 1328, 1377, 1329), (1328, 1310, 1359, 1377), (1341, 1378, 1331, 1300), (1311, 1360, 1378, 1341), (1360, 1319, 1358, 1378), (1355, 1379, 1357, 1318), (1313, 1343, 1379, 1355), (1343, 1301, 1345, 1379), (1332, 1380, 1356, 1314), (1300, 1331, 1380, 1332), (1331, 1313, 1355, 1380), (1344, 1381, 1335, 1296), (1314, 1356, 1381, 1344), (1356, 1318, 1354, 1381), (1351, 1382, 1353, 1317), (1308, 1338, 1382, 1351), (1338, 1302, 1329, 1382), (1334, 1383, 1352, 1304), (1298, 1326, 1383, 1334), (1326, 1308, 1351, 1383), (1322, 1384, 1344, 1296), (1304, 1352, 1384, 1322), (1352, 1317, 1350, 1384), (1347, 1385, 1349, 1316), (1309, 1339, 1385, 1347), (1339, 1299, 1324, 1385), (1342, 1386, 1348, 1312), (1303, 1327, 1386, 1342), (1327, 1309, 1347, 1386), (1330, 1387, 1345, 1301), (1312, 1348, 1387, 1330), (1348, 1316, 1346, 1387), (1346, 1388, 1333, 1315), (1316, 1349, 1388, 1346), (1349, 1306, 1336, 1388), (1350, 1389, 1332, 1314), (1317, 1353, 1389, 1350), (1353, 1311, 1341, 1389), (1354, 1390, 1323, 1305), (1318, 1357, 1390, 1354), (1357, 1315, 1333, 1390), (1358, 1391, 1343, 1313), (1319, 1361, 1391, 1358), (1361, 1312, 1330, 1391), (1362, 1392, 1340, 1310), (1320, 1365, 1392, 1362), (1365, 1309, 1327, 1392), (1366, 1393, 1337, 1307), (1321, 1369, 1393, 1366), (1369, 1306, 1324, 1393), (1491, 1422, 1397, 1435), (1490, 1425, 1401, 1438), (1489, 1428, 1399, 1441), (1488, 1431, 1395, 1421), (1487, 1439, 1398, 1430), (1486, 1434, 1395, 1431), (1485, 1444, 1413, 1443), (1484, 1445, 1414, 1446), (1483, 1422, 1404, 1447), (1482, 1448, 1412, 1442), (1481, 1449, 1415, 1450), (1480, 1427, 1409, 1451), (1479, 1452, 1403, 1433), (1478, 1453, 1416, 1454), (1477, 1443, 1413, 1455), (1476, 1456, 1411, 1429), (1475, 1457, 1417, 1458), (1474, 1440, 1410, 1459), (1473, 1460, 1408, 1426), (1472, 1461, 1418, 1462), (1471, 1437, 1407, 1463), (1470, 1464, 1405, 1423), (1469, 1465, 1419, 1466), (1468, 1434, 1404, 1467), (1465, 1468, 1467, 1419), (1403, 1421, 1468, 1465), (1421, 1395, 1434, 1468), (1420, 1469, 1466, 1402), (1394, 1433, 1469, 1420), (1433, 1403, 1465, 1469), (1432, 1470, 1423, 1396), (1402, 1466, 1470, 1432), (1466, 1419, 1464, 1470), (1461, 1471, 1463, 1418), (1405, 1435, 1471, 1461), (1435, 1397, 1437, 1471), (1424, 1472, 1462, 1406), (1396, 1423, 1472, 1424), (1423, 1405, 1461, 1472), (1436, 1473, 1426, 1400), (1406, 1462, 1473, 1436), (1462, 1418, 1460, 1473), (1457, 1474, 1459, 1417), (1408, 1438, 1474, 1457), (1438, 1401, 1440, 1474), (1427, 1475, 1458, 1409), (1400, 1426, 1475, 1427), (1426, 1408, 1457, 1475), (1439, 1476, 1429, 1398), (1409, 1458, 1476, 1439), (1458, 1417, 1456, 1476), (1453, 1477, 1455, 1416), (1411, 1441, 1477, 1453), (1441, 1399, 1443, 1477), (1430, 1478, 1454, 1412), (1398, 1429, 1478, 1430), (1429, 1411, 1453, 1478), (1442, 1479, 1433, 1394), (1412, 1454, 1479, 1442), (1454, 1416, 1452, 1479), (1449, 1480, 1451, 1415), (1406, 1436, 1480, 1449), (1436, 1400, 1427, 1480), (1432, 1481, 1450, 1402), (1396, 1424, 1481, 1432), (1424, 1406, 1449, 1481), (1420, 1482, 1442, 1394), (1402, 1450, 1482, 1420), (1450, 1415, 1448, 1482), (1445, 1483, 1447, 1414), (1407, 1437, 1483, 1445), (1437, 1397, 1422, 1483), (1440, 1484, 1446, 1410), (1401, 1425, 1484, 1440), (1425, 1407, 1445, 1484), (1428, 1485, 1443, 1399), (1410, 1446, 1485, 1428), (1446, 1414, 1444, 1485), (1444, 1486, 1431, 1413), (1414, 1447, 1486, 1444), (1447, 1404, 1434, 1486), (1448, 1487, 1430, 1412), (1415, 1451, 1487, 1448), (1451, 1409, 1439, 1487), (1452, 1488, 1421, 1403), (1416, 1455, 1488, 1452), (1455, 1413, 1431, 1488), (1456, 1489, 1441, 1411), (1417, 1459, 1489, 1456), (1459, 1410, 1428, 1489), (1460, 1490, 1438, 1408), (1418, 1463, 1490, 1460), (1463, 1407, 1425, 1490), (1464, 1491, 1435, 1405), (1419, 1467, 1491, 1464), (1467, 1404, 1422, 1491)])
me_cube_011.use_remesh_preserve_volume = False
me_cube_011.use_remesh_preserve_attributes = False
me_cube_011.use_mirror_vertex_groups = False
me_cube_011.update()

# ---- curves / text
cu_beziercurve_004 = bpy.data.curves.new('BezierCurve.004', 'CURVE')
cu_beziercurve_004.dimensions = '3D'
_sp = cu_beziercurve_004.splines.new('BEZIER'); _sp.bezier_points.add(3)
_sp.bezier_points.foreach_set('co', [-1.004, -0.2795, 0.0, -1.0, 0.01069, 0.0, 1.0, 0.0, 0.0, 1.001, -0.4347, 0.0])
_sp.bezier_points.foreach_set('handle_left', [-1.013, -1.477, 0.0, -1.02, -1.187, 0.0, 1.002, 0.3902, 0.0, 1.004, -0.05233, 0.0])
_sp.bezier_points.foreach_set('handle_right', [-1.0, 0.2222, 0.0, -0.9916, 0.5124, 0.0, 0.9951, -1.15, 0.0, 0.9942, -1.453, 0.0])
for _p, _l, _r in zip(_sp.bezier_points, ['ALIGNED', 'ALIGNED', 'ALIGNED', 'ALIGNED'], ['ALIGNED', 'ALIGNED', 'ALIGNED', 'ALIGNED']): _p.handle_left_type = _l; _p.handle_right_type = _r
_sp.order_u = 0
_sp.order_v = 0
cu_beziercurve_004.use_path = True
cu_beziercurve_004.use_path_clamp = True
cu_beziercurve_004.bevel_resolution = 0
cu_beziercurve_004.bevel_depth = 0.016
cu_beziercurve_004.fill_mode = 'FULL'
cu_beziercurve_001 = bpy.data.curves.new('BezierCurve.001', 'CURVE')
cu_beziercurve_001.dimensions = '3D'
_sp = cu_beziercurve_001.splines.new('BEZIER'); _sp.bezier_points.add(3)
_sp.bezier_points.foreach_set('co', [-1.004, -0.2795, 0.0, -1.0, 0.01069, 0.0, 1.0, 0.0, 0.0, 1.001, -0.4347, 0.0])
_sp.bezier_points.foreach_set('handle_left', [-1.013, -1.477, 0.0, -1.02, -1.187, 0.0, 1.002, 0.3902, 0.0, 1.004, -0.05233, 0.0])
_sp.bezier_points.foreach_set('handle_right', [-1.0, 0.2222, 0.0, -0.9916, 0.5124, 0.0, 0.9951, -1.15, 0.0, 0.9942, -1.453, 0.0])
for _p, _l, _r in zip(_sp.bezier_points, ['ALIGNED', 'ALIGNED', 'ALIGNED', 'ALIGNED'], ['ALIGNED', 'ALIGNED', 'ALIGNED', 'ALIGNED']): _p.handle_left_type = _l; _p.handle_right_type = _r
_sp.order_u = 0
_sp.order_v = 0
cu_beziercurve_001.use_path = True
cu_beziercurve_001.use_path_clamp = True
cu_beziercurve_001.bevel_resolution = 0
cu_beziercurve_001.bevel_depth = 0.016
cu_beziercurve_001.fill_mode = 'FULL'

# ---- objects
ob_cube_004 = bpy.data.objects.new('Cube.004', me_cube_011)
ob_beziercurve_003 = bpy.data.objects.new('BezierCurve.003', cu_beziercurve_004)
ob_beziercurve_001 = bpy.data.objects.new('BezierCurve.001', cu_beziercurve_001)

# ---- transforms, parenting, visibility, modifiers, constraints
ob_cube_004.location = (-0.2622, 0.3554, 0.06816)
ob_cube_004.rotation_euler = (0.0, 0.0, 0.3665)
ob_cube_004.scale = (0.0025, 0.00125, 0.005)
ob_cube_004.lineart.crease_threshold = 0.0
_m = ob_cube_004.modifiers.new('Bevel', 'BEVEL')
_m.segments = 8
_m.limit_method = 'NONE'
_m.offset_type = 'WIDTH'
_m.spread = 0.0
ob_beziercurve_003.location = (0.0, 0.361, 0.06843)
ob_beziercurve_003.rotation_euler = (1.571, -0.0, 0.0)
ob_beziercurve_003.scale = (0.1, 0.2, 0.2)
ob_beziercurve_003.show_instancer_for_render = False
ob_beziercurve_003.lineart.crease_threshold = 0.0
ob_beziercurve_001.location = (0.0, -0.3668, 0.06843)
ob_beziercurve_001.rotation_euler = (1.571, -0.0, 0.0)
ob_beziercurve_001.scale = (0.1, 0.2, 0.2)
ob_beziercurve_001.show_instancer_for_render = False
ob_beziercurve_001.lineart.crease_threshold = 0.0

# ---- collection membership
col_collection_7.objects.link(ob_cube_004)
col_collection_7.objects.link(ob_beziercurve_003)
col_collection_7.objects.link(ob_beziercurve_001)

# ---- scene / render settings (as saved in the file)
scene.frame_start = 1; scene.frame_end = 250; scene.frame_set(25)
scene.render.engine = 'BLENDER_EEVEE_NEXT'
scene.render.resolution_percentage = 50
scene.render.dither_intensity = 0.0
scene.cycles.use_denoising = False
scene.cycles.samples = 128
scene.cycles.sampling_pattern = 'TABULATED_SOBOL'
scene.cycles.use_adaptive_sampling = False
scene.cycles.use_light_tree = False
scene.cycles.blur_glossy = 0.0
scene.cycles.sample_clamp_indirect = 0.0
scene.view_settings.view_transform = 'Standard'
bpy.context.view_layer.update()

# ---- added for rendering (the .blend has no active camera and no usable light): camera, sun
cam_auto = bpy.data.cameras.new('AutoCamera')
cam_auto.lens = 50.0
cam_auto.sensor_width = 36.0
cam_auto.clip_end = 1000.0
ob_auto_camera = bpy.data.objects.new('AutoCamera', cam_auto)
scene.collection.objects.link(ob_auto_camera)
ob_auto_camera.location = (1.40728, -1.6887, 1.1457)
ob_auto_camera.rotation_euler = (1.09748, -7.21219e-08, 0.694738)
scene.camera = ob_auto_camera
light_auto_sun = bpy.data.lights.new('AutoSun', 'SUN')
light_auto_sun.energy = 3.0
light_auto_sun.angle = 0.0523599
ob_auto_sun = bpy.data.objects.new('AutoSun', light_auto_sun)
scene.collection.objects.link(ob_auto_sun)
ob_auto_sun.rotation_euler = (0.872665, 0.174533, 0.523599)
bpy.context.view_layer.update()
